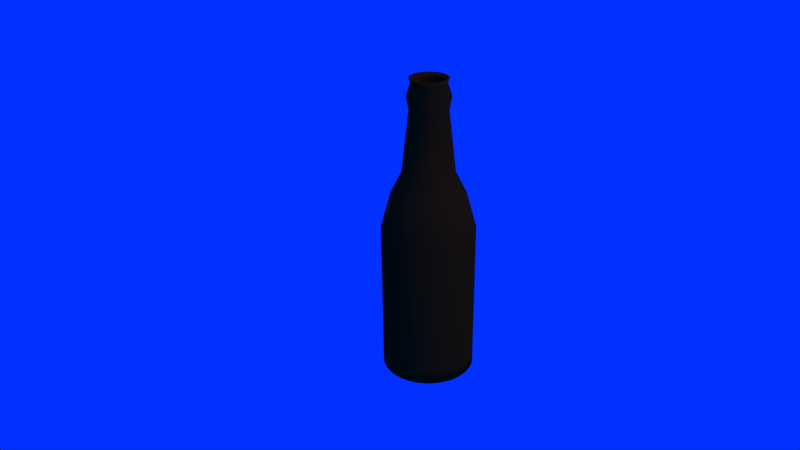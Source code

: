 # Source: beer_bottle.blend  (saved by Blender 2.76.0; exported with 4.5.12 LTS)
import bpy
from mathutils import Matrix  # noqa: F401  (used for matrix-valued properties, if any)

bpy.ops.wm.read_factory_settings(use_empty=True)
scene = bpy.context.scene
scene.name = 'Scene'

# ---- collections
col_collection_1 = bpy.data.collections.new('Collection 1'); scene.collection.children.link(col_collection_1)

# ---- materials (node trees are filled in below, after node groups)
mat_beer_bottle = bpy.data.materials.new('beer_bottle')
mat_beer_bottle.alpha_threshold = 0.0
mat_beer_bottle.use_transparent_shadow = False
mat_beer_bottle.diffuse_color = (0.196, 0.07679, 0.005567, 1.0)
mat_beer_bottle.roughness = 0.5
mat_beer_bottle.specular_intensity = 1.0

# ---- material node trees

# ---- world
world_world = bpy.data.worlds.new('World'); scene.world = world_world
world_world.color = (0.0, 0.03073, 1.0)
world_world.use_sun_shadow = False
world_world.sun_shadow_jitter_overblur = 0.0
world_world.cycles.sampling_method = 'MANUAL'
world_world.cycles.sample_map_resolution = 256

# ---- cameras
cam_camera = bpy.data.cameras.new('Camera')
cam_camera.clip_end = 100.0
cam_camera.lens = 35.0
cam_camera.sensor_width = 32.0
cam_camera.sensor_height = 18.0
cam_camera.ortho_scale = 7.314
cam_camera.dof.focus_distance = 0.0
cam_camera.dof.aperture_fstop = 128.0

# ---- lights
light_lamp = bpy.data.lights.new('Lamp', 'POINT')
light_lamp.transmission_factor = 0.0
light_lamp.cutoff_distance = 30.0
light_lamp.energy = 100.0
light_lamp.shadow_buffer_clip_start = 1.001
light_lamp.shadow_soft_size = 0.1
light_lamp.shadow_maximum_resolution = 0.006
light_lamp.use_absolute_resolution = True
light_lamp.cycles.use_multiple_importance_sampling = False

# ---- meshes
me_cylinder = bpy.data.meshes.new('Cylinder')
me_cylinder.from_pydata([(5.875e-09, 0.8903, -0.8903), (5.875e-09, 0.8903, -0.6481), (0.1737, 0.8732, -0.8903), (0.1737, 0.8732, -0.6481), (0.3407, 0.8225, -0.8903), (0.3407, 0.8225, -0.6481), (0.4946, 0.7403, -0.8903), (0.4946, 0.7403, -0.6481), (0.6295, 0.6295, -0.8903), (0.6295, 0.6295, -0.6481), (0.7403, 0.4946, -0.8903), (0.7403, 0.4946, -0.6481), (0.8225, 0.3407, -0.8903), (0.8225, 0.3407, -0.6481), (0.8732, 0.1737, -0.8903), (0.8732, 0.1737, -0.6481), (0.8903, 1.022e-07, -0.8903), (0.8903, 1.022e-07, -0.6481), (0.8732, -0.1737, -0.8903), (0.8732, -0.1737, -0.6481), (0.8225, -0.3407, -0.8903), (0.8225, -0.3407, -0.6481), (0.7403, -0.4946, -0.8903), (0.7403, -0.4946, -0.6481), (0.6295, -0.6295, -0.8903), (0.6295, -0.6295, -0.6481), (0.4946, -0.7403, -0.8903), (0.4946, -0.7403, -0.6481), (0.3407, -0.8225, -0.8903), (0.3407, -0.8225, -0.6481), (0.1737, -0.8732, -0.8903), (0.1737, -0.8732, -0.6481), (-2.842e-07, -0.8903, -0.8903), (-2.842e-07, -0.8903, -0.6481), (-0.1737, -0.8732, -0.8903), (-0.1737, -0.8732, -0.6481), (-0.3407, -0.8225, -0.8903), (-0.3407, -0.8225, -0.6481), (-0.4946, -0.7403, -0.8903), (-0.4946, -0.7403, -0.6481), (-0.6295, -0.6295, -0.8903), (-0.6295, -0.6295, -0.6481), (-0.7403, -0.4946, -0.8903), (-0.7403, -0.4946, -0.6481), (-0.8225, -0.3407, -0.8903), (-0.8225, -0.3407, -0.6481), (-0.8732, -0.1737, -0.8903), (-0.8732, -0.1737, -0.6481), (-0.8903, 8.946e-07, -0.8903), (-0.8903, 8.946e-07, -0.6481), (-0.8732, 0.1737, -0.8903), (-0.8732, 0.1737, -0.6481), (-0.8225, 0.3407, -0.8903), (-0.8225, 0.3407, -0.6481), (-0.7403, 0.4946, -0.8903), (-0.7403, 0.4946, -0.6481), (-0.6295, 0.6295, -0.8903), (-0.6295, 0.6295, -0.6481), (-0.4946, 0.7403, -0.8903), (-0.4946, 0.7403, -0.6481), (-0.3407, 0.8225, -0.8903), (-0.3407, 0.8225, -0.6481), (-0.1737, 0.8732, -0.8903), (-0.1737, 0.8732, -0.6481), (1.519e-08, 0.7586, -0.8381), (0.148, 0.7441, -0.8381), (0.2903, 0.7009, -0.8381), (0.4215, 0.6308, -0.8381), (0.5364, 0.5364, -0.8381), (0.6308, 0.4215, -0.8381), (0.7009, 0.2903, -0.8381), (0.7441, 0.148, -0.8381), (0.7586, 1.34e-07, -0.8381), (0.7441, -0.148, -0.8381), (0.7009, -0.2903, -0.8381), (0.6308, -0.4215, -0.8381), (0.5364, -0.5364, -0.8381), (0.4215, -0.6308, -0.8381), (0.2903, -0.7009, -0.8381), (0.148, -0.7441, -0.8381), (-2.32e-07, -0.7586, -0.8381), (-0.148, -0.7441, -0.8381), (-0.2903, -0.7009, -0.8381), (-0.4215, -0.6308, -0.8381), (-0.5364, -0.5364, -0.8381), (-0.6308, -0.4215, -0.8381), (-0.7009, -0.2903, -0.8381), (-0.7441, -0.148, -0.8381), (-0.7586, 8.093e-07, -0.8381), (-0.7441, 0.148, -0.8381), (-0.7009, 0.2903, -0.8381), (-0.6308, 0.4215, -0.8381), (-0.5364, 0.5364, -0.8381), (-0.4215, 0.6308, -0.8381), (-0.2903, 0.7009, -0.8381), (-0.148, 0.7441, -0.8381), (1.994e-08, 0.6997, -0.7858), (0.1365, 0.6863, -0.7858), (0.2678, 0.6464, -0.7858), (0.3887, 0.5818, -0.7858), (0.4948, 0.4948, -0.7858), (0.5818, 0.3887, -0.7858), (0.6464, 0.2678, -0.7858), (0.6863, 0.1365, -0.7858), (0.6997, 1.465e-07, -0.7858), (0.6863, -0.1365, -0.7858), (0.6464, -0.2678, -0.7858), (0.5818, -0.3887, -0.7858), (0.4948, -0.4948, -0.7858), (0.3887, -0.5818, -0.7858), (0.2678, -0.6464, -0.7858), (0.1365, -0.6863, -0.7858), (-2.08e-07, -0.6997, -0.7858), (-0.1365, -0.6863, -0.7858), (-0.2678, -0.6464, -0.7858), (-0.3887, -0.5818, -0.7858), (-0.4948, -0.4948, -0.7858), (-0.5818, -0.3887, -0.7858), (-0.6464, -0.2678, -0.7858), (-0.6863, -0.1365, -0.7858), (-0.6997, 7.693e-07, -0.7858), (-0.6863, 0.1365, -0.7858), (-0.6464, 0.2678, -0.7858), (-0.5818, 0.3887, -0.7858), (-0.4948, 0.4948, -0.7858), (-0.3887, 0.5818, -0.7858), (-0.2678, 0.6464, -0.7858), (-0.1365, 0.6863, -0.7858), (0.1513, 0.7604, -0.6481), (1.384e-08, 0.7753, -0.6481), (0.2967, 0.7163, -0.6481), (0.4307, 0.6447, -0.6481), (0.5482, 0.5482, -0.6481), (0.6447, 0.4307, -0.6481), (0.7163, 0.2967, -0.6481), (0.7604, 0.1513, -0.6481), (0.7753, 1.306e-07, -0.6481), (0.7604, -0.1513, -0.6481), (0.7163, -0.2967, -0.6481), (0.6447, -0.4307, -0.6481), (0.5482, -0.5482, -0.6481), (0.4307, -0.6447, -0.6481), (0.2967, -0.7163, -0.6481), (0.1513, -0.7604, -0.6481), (-2.388e-07, -0.7753, -0.6481), (-0.1513, -0.7604, -0.6481), (-0.2967, -0.7163, -0.6481), (-0.4307, -0.6446, -0.6481), (-0.5482, -0.5482, -0.6481), (-0.6447, -0.4307, -0.6481), (-0.7163, -0.2967, -0.6481), (-0.7604, -0.1513, -0.6481), (-0.7753, 8.207e-07, -0.6481), (-0.7604, 0.1513, -0.6481), (-0.7163, 0.2967, -0.6481), (-0.6446, 0.4307, -0.6481), (-0.5482, 0.5482, -0.6481), (-0.4307, 0.6447, -0.6481), (-0.2967, 0.7163, -0.6481), (-0.1513, 0.7604, -0.6481), (0.1737, 0.8732, 2.051), (5.875e-09, 0.8903, 2.051), (0.3407, 0.8225, 2.051), (0.4946, 0.7403, 2.051), (0.6295, 0.6295, 2.051), (0.7403, 0.4946, 2.051), (0.8225, 0.3407, 2.051), (0.8732, 0.1737, 2.051), (0.8903, 1.022e-07, 2.051), (0.8732, -0.1737, 2.051), (0.8225, -0.3407, 2.051), (0.7403, -0.4946, 2.051), (0.6295, -0.6295, 2.051), (0.4946, -0.7403, 2.051), (0.3407, -0.8225, 2.051), (0.1737, -0.8732, 2.051), (-2.842e-07, -0.8903, 2.051), (-0.1737, -0.8732, 2.051), (-0.3407, -0.8225, 2.051), (-0.4946, -0.7403, 2.051), (-0.6295, -0.6295, 2.051), (-0.7403, -0.4946, 2.051), (-0.8225, -0.3407, 2.051), (-0.8732, -0.1737, 2.051), (-0.8903, 8.946e-07, 2.051), (-0.8732, 0.1737, 2.051), (-0.8225, 0.3407, 2.051), (-0.7403, 0.4946, 2.051), (-0.6295, 0.6295, 2.051), (-0.4946, 0.7403, 2.051), (-0.3407, 0.8225, 2.051), (-0.1737, 0.8732, 2.051), (0.1513, 0.7604, 2.051), (1.384e-08, 0.7753, 2.051), (0.2967, 0.7163, 2.051), (0.4307, 0.6447, 2.051), (0.5482, 0.5482, 2.051), (0.6447, 0.4307, 2.051), (0.7163, 0.2967, 2.051), (0.7604, 0.1513, 2.051), (0.7753, 1.306e-07, 2.051), (0.7604, -0.1513, 2.051), (0.7163, -0.2967, 2.051), (0.6447, -0.4307, 2.051), (0.5482, -0.5482, 2.051), (0.4307, -0.6447, 2.051), (0.2967, -0.7163, 2.051), (0.1513, -0.7604, 2.051), (-2.388e-07, -0.7753, 2.051), (-0.1513, -0.7604, 2.051), (-0.2967, -0.7163, 2.051), (-0.4307, -0.6446, 2.051), (-0.5482, -0.5482, 2.051), (-0.6447, -0.4307, 2.051), (-0.7163, -0.2967, 2.051), (-0.7604, -0.1513, 2.051), (-0.7753, 8.207e-07, 2.051), (-0.7604, 0.1513, 2.051), (-0.7163, 0.2967, 2.051), (-0.6446, 0.4307, 2.051), (-0.5482, 0.5482, 2.051), (-0.4307, 0.6447, 2.051), (-0.2967, 0.7163, 2.051), (-0.1513, 0.7604, 2.051), (0.1394, 0.7011, 2.702), (1.62e-08, 0.7148, 2.702), (0.2735, 0.6604, 2.702), (0.3971, 0.5943, 2.702), (0.5054, 0.5054, 2.702), (0.5943, 0.3971, 2.702), (0.6604, 0.2735, 2.702), (0.7011, 0.1394, 2.702), (0.7148, 1.448e-07, 2.702), (0.7011, -0.1394, 2.702), (0.6604, -0.2735, 2.702), (0.5943, -0.3971, 2.702), (0.5054, -0.5054, 2.702), (0.3971, -0.5943, 2.702), (0.2735, -0.6604, 2.702), (0.1394, -0.7011, 2.702), (-2.167e-07, -0.7148, 2.702), (-0.1394, -0.7011, 2.702), (-0.2735, -0.6604, 2.702), (-0.3971, -0.5943, 2.702), (-0.5054, -0.5054, 2.702), (-0.5943, -0.3971, 2.702), (-0.6604, -0.2735, 2.702), (-0.7011, -0.1394, 2.702), (-0.7148, 7.81e-07, 2.702), (-0.7011, 0.1394, 2.702), (-0.6604, 0.2735, 2.702), (-0.5943, 0.3971, 2.702), (-0.5054, 0.5054, 2.702), (-0.3971, 0.5943, 2.702), (-0.2735, 0.6604, 2.702), (-0.1394, 0.7011, 2.702), (0.1214, 0.6105, 2.702), (2.259e-08, 0.6225, 2.702), (0.2382, 0.5751, 2.702), (0.3458, 0.5176, 2.702), (0.4402, 0.4402, 2.702), (0.5176, 0.3458, 2.702), (0.5751, 0.2382, 2.702), (0.6105, 0.1214, 2.702), (0.6225, 1.676e-07, 2.702), (0.6105, -0.1214, 2.702), (0.5751, -0.2382, 2.702), (0.5176, -0.3458, 2.702), (0.4402, -0.4402, 2.702), (0.3458, -0.5176, 2.702), (0.2382, -0.5751, 2.702), (0.1214, -0.6105, 2.702), (-1.802e-07, -0.6225, 2.702), (-0.1214, -0.6105, 2.702), (-0.2382, -0.5751, 2.702), (-0.3458, -0.5176, 2.702), (-0.4402, -0.4402, 2.702), (-0.5176, -0.3458, 2.702), (-0.5751, -0.2382, 2.702), (-0.6105, -0.1214, 2.702), (-0.6225, 7.217e-07, 2.702), (-0.6105, 0.1214, 2.702), (-0.5751, 0.2382, 2.702), (-0.5176, 0.3458, 2.702), (-0.4402, 0.4402, 2.702), (-0.3458, 0.5176, 2.702), (-0.2382, 0.5751, 2.702), (-0.1214, 0.6105, 2.702), (0.09677, 0.4865, 3.142), (4.388e-08, 0.4961, 3.142), (0.1898, 0.4583, 3.142), (0.2756, 0.4125, 3.142), (0.3508, 0.3508, 3.142), (0.4125, 0.2756, 3.142), (0.4583, 0.1898, 3.142), (0.4865, 0.09677, 3.142), (0.4961, 1.92e-07, 3.142), (0.4865, -0.09677, 3.142), (0.4583, -0.1898, 3.142), (0.4125, -0.2756, 3.142), (0.3508, -0.3508, 3.142), (0.2756, -0.4125, 3.142), (0.1898, -0.4583, 3.142), (0.09677, -0.4865, 3.142), (-1.178e-07, -0.4961, 3.142), (-0.09677, -0.4865, 3.142), (-0.1898, -0.4583, 3.142), (-0.2756, -0.4125, 3.142), (-0.3508, -0.3508, 3.142), (-0.4125, -0.2756, 3.142), (-0.4583, -0.1898, 3.142), (-0.4865, -0.09677, 3.142), (-0.4961, 6.335e-07, 3.142), (-0.4865, 0.09678, 3.142), (-0.4583, 0.1898, 3.142), (-0.4125, 0.2756, 3.142), (-0.3508, 0.3508, 3.142), (-0.2756, 0.4125, 3.142), (-0.1898, 0.4583, 3.142), (-0.09677, 0.4865, 3.142), (0.08428, 0.4237, 3.142), (4.831e-08, 0.432, 3.142), (0.1653, 0.3991, 3.142), (0.24, 0.3592, 3.142), (0.3055, 0.3055, 3.142), (0.3592, 0.24, 3.142), (0.3991, 0.1653, 3.142), (0.4237, 0.08428, 3.142), (0.432, 2.078e-07, 3.142), (0.4237, -0.08428, 3.142), (0.3991, -0.1653, 3.142), (0.3592, -0.24, 3.142), (0.3055, -0.3055, 3.142), (0.24, -0.3592, 3.142), (0.1653, -0.3991, 3.142), (0.08428, -0.4237, 3.142), (-9.245e-08, -0.432, 3.142), (-0.08428, -0.4237, 3.142), (-0.1653, -0.3991, 3.142), (-0.24, -0.3592, 3.142), (-0.3055, -0.3055, 3.142), (-0.3592, -0.24, 3.142), (-0.3991, -0.1653, 3.142), (-0.4237, -0.08428, 3.142), (-0.432, 5.923e-07, 3.142), (-0.4237, 0.08428, 3.142), (-0.3991, 0.1653, 3.142), (-0.3592, 0.24, 3.142), (-0.3055, 0.3055, 3.142), (-0.24, 0.3592, 3.142), (-0.1653, 0.3991, 3.142), (-0.08428, 0.4237, 3.142), (0.07035, 0.3537, 4.327), (5.526e-08, 0.3606, 4.327), (0.138, 0.3332, 4.327), (0.2003, 0.2998, 4.327), (0.255, 0.255, 4.327), (0.2998, 0.2003, 4.327), (0.3332, 0.138, 4.327), (0.3537, 0.07035, 4.327), (0.3606, 2.268e-07, 4.327), (0.3537, -0.07035, 4.327), (0.3332, -0.138, 4.327), (0.2998, -0.2003, 4.327), (0.255, -0.255, 4.327), (0.2003, -0.2998, 4.327), (0.138, -0.3332, 4.327), (0.07035, -0.3537, 4.327), (-6.225e-08, -0.3606, 4.327), (-0.07035, -0.3537, 4.327), (-0.138, -0.3332, 4.327), (-0.2003, -0.2998, 4.327), (-0.255, -0.255, 4.327), (-0.2998, -0.2003, 4.327), (-0.3332, -0.138, 4.327), (-0.3537, -0.07035, 4.327), (-0.3606, 5.478e-07, 4.327), (-0.3537, 0.07035, 4.327), (-0.3332, 0.138, 4.327), (-0.2998, 0.2003, 4.327), (-0.255, 0.255, 4.327), (-0.2003, 0.2998, 4.327), (-0.138, 0.3332, 4.327), (-0.07035, 0.3537, 4.327), (0.06127, 0.308, 4.327), (5.848e-08, 0.314, 4.327), (0.1202, 0.2901, 4.327), (0.1745, 0.2611, 4.327), (0.2221, 0.2221, 4.327), (0.2611, 0.1745, 4.327), (0.2901, 0.1202, 4.327), (0.308, 0.06127, 4.327), (0.314, 2.383e-07, 4.327), (0.308, -0.06127, 4.327), (0.2901, -0.1202, 4.327), (0.2611, -0.1745, 4.327), (0.2221, -0.2221, 4.327), (0.1745, -0.2611, 4.327), (0.1202, -0.2901, 4.327), (0.06127, -0.308, 4.327), (-4.384e-08, -0.314, 4.327), (-0.06127, -0.308, 4.327), (-0.1202, -0.2901, 4.327), (-0.1745, -0.2611, 4.327), (-0.2221, -0.2221, 4.327), (-0.2611, -0.1745, 4.327), (-0.2901, -0.1202, 4.327), (-0.308, -0.06127, 4.327), (-0.314, 5.178e-07, 4.327), (-0.308, 0.06127, 4.327), (-0.2901, 0.1202, 4.327), (-0.2611, 0.1745, 4.327), (-0.2221, 0.2221, 4.327), (-0.1745, 0.2611, 4.327), (-0.1202, 0.2901, 4.327), (-0.06127, 0.308, 4.327), (0.07926, 0.3985, 4.579), (5.104e-08, 0.4063, 4.579), (0.1555, 0.3753, 4.579), (0.2257, 0.3378, 4.579), (0.2873, 0.2873, 4.579), (0.3378, 0.2257, 4.579), (0.3753, 0.1555, 4.579), (0.3985, 0.07926, 4.579), (0.4063, 2.159e-07, 4.579), (0.3985, -0.07926, 4.579), (0.3753, -0.1555, 4.579), (0.3378, -0.2257, 4.579), (0.2873, -0.2873, 4.579), (0.2257, -0.3378, 4.579), (0.1555, -0.3753, 4.579), (0.07926, -0.3985, 4.579), (-8.134e-08, -0.4063, 4.579), (-0.07926, -0.3985, 4.579), (-0.1555, -0.3753, 4.579), (-0.2257, -0.3378, 4.579), (-0.2873, -0.2873, 4.579), (-0.3378, -0.2257, 4.579), (-0.3753, -0.1555, 4.579), (-0.3985, -0.07926, 4.579), (-0.4063, 5.775e-07, 4.579), (-0.3985, 0.07926, 4.579), (-0.3753, 0.1555, 4.579), (-0.3378, 0.2257, 4.579), (-0.2873, 0.2873, 4.579), (-0.2257, 0.3378, 4.579), (-0.1555, 0.3753, 4.579), (-0.07926, 0.3985, 4.579), (0.06902, 0.347, 4.579), (5.467e-08, 0.3538, 4.579), (0.1354, 0.3269, 4.579), (0.1966, 0.2942, 4.579), (0.2502, 0.2502, 4.579), (0.2942, 0.1966, 4.579), (0.3269, 0.1354, 4.579), (0.347, 0.06902, 4.579), (0.3538, 2.289e-07, 4.579), (0.347, -0.06902, 4.579), (0.3269, -0.1354, 4.579), (0.2942, -0.1966, 4.579), (0.2502, -0.2502, 4.579), (0.1966, -0.2942, 4.579), (0.1354, -0.3269, 4.579), (0.06902, -0.347, 4.579), (-6.061e-08, -0.3538, 4.579), (-0.06902, -0.347, 4.579), (-0.1354, -0.3269, 4.579), (-0.1966, -0.2942, 4.579), (-0.2502, -0.2502, 4.579), (-0.2942, -0.1966, 4.579), (-0.3269, -0.1354, 4.579), (-0.347, -0.06902, 4.579), (-0.3538, 5.438e-07, 4.579), (-0.347, 0.06902, 4.579), (-0.3269, 0.1354, 4.579), (-0.2942, 0.1966, 4.579), (-0.2502, 0.2502, 4.579), (-0.1966, 0.2942, 4.579), (-0.1354, 0.3269, 4.579), (-0.06902, 0.347, 4.579), (0.06371, 0.3203, 4.832), (6.231e-08, 0.3266, 4.832), (0.125, 0.3017, 4.832), (0.1814, 0.2715, 4.832), (0.2309, 0.2309, 4.832), (0.2715, 0.1814, 4.832), (0.3017, 0.125, 4.832), (0.3203, 0.06371, 4.832), (0.3266, 2.339e-07, 4.832), (0.3203, -0.06371, 4.832), (0.3017, -0.125, 4.832), (0.2715, -0.1814, 4.832), (0.2309, -0.2309, 4.832), (0.1814, -0.2715, 4.832), (0.125, -0.3017, 4.832), (0.06371, -0.3203, 4.832), (-4.409e-08, -0.3266, 4.832), (-0.06371, -0.3203, 4.832), (-0.125, -0.3017, 4.832), (-0.1814, -0.2715, 4.832), (-0.2309, -0.2309, 4.832), (-0.2715, -0.1814, 4.832), (-0.3017, -0.125, 4.832), (-0.3203, -0.06371, 4.832), (-0.3266, 5.245e-07, 4.832), (-0.3203, 0.06371, 4.832), (-0.3017, 0.125, 4.832), (-0.2715, 0.1814, 4.832), (-0.2309, 0.2309, 4.832), (-0.1814, 0.2715, 4.832), (-0.125, 0.3017, 4.832), (-0.06371, 0.3203, 4.832), (0.05548, 0.2789, 4.832), (6.523e-08, 0.2844, 4.832), (0.1088, 0.2627, 4.832), (0.158, 0.2365, 4.832), (0.2011, 0.2011, 4.832), (0.2365, 0.158, 4.832), (0.2627, 0.1088, 4.832), (0.2789, 0.05548, 4.832), (0.2844, 2.443e-07, 4.832), (0.2789, -0.05548, 4.832), (0.2627, -0.1088, 4.832), (0.2365, -0.158, 4.832), (0.2011, -0.2011, 4.832), (0.158, -0.2365, 4.832), (0.1088, -0.2627, 4.832), (0.05548, -0.2789, 4.832), (-2.743e-08, -0.2844, 4.832), (-0.05548, -0.2789, 4.832), (-0.1088, -0.2627, 4.832), (-0.158, -0.2365, 4.832), (-0.2011, -0.2011, 4.832), (-0.2365, -0.158, 4.832), (-0.2627, -0.1088, 4.832), (-0.2789, -0.05548, 4.832), (-0.2844, 4.974e-07, 4.832), (-0.2789, 0.05548, 4.832), (-0.2627, 0.1088, 4.832), (-0.2365, 0.158, 4.832), (-0.2011, 0.2011, 4.832), (-0.158, 0.2365, 4.832), (-0.1088, 0.2627, 4.832), (-0.05548, 0.2789, 4.832), (0.07076, 0.3557, 4.911), (5.894e-08, 0.3627, 4.911), (0.1388, 0.3351, 4.911), (0.2015, 0.3016, 4.911), (0.2565, 0.2565, 4.911), (0.3016, 0.2015, 4.911), (0.3351, 0.1388, 4.911), (0.3557, 0.07076, 4.911), (0.3627, 2.25e-07, 4.911), (0.3557, -0.07076, 4.911), (0.3351, -0.1388, 4.911), (0.3016, -0.2015, 4.911), (0.2565, -0.2565, 4.911), (0.2015, -0.3016, 4.911), (0.1388, -0.3351, 4.911), (0.07076, -0.3557, 4.911), (-5.924e-08, -0.3627, 4.911), (-0.07076, -0.3557, 4.911), (-0.1388, -0.3351, 4.911), (-0.2015, -0.3016, 4.911), (-0.2565, -0.2565, 4.911), (-0.3016, -0.2015, 4.911), (-0.3351, -0.1388, 4.911), (-0.3557, -0.07076, 4.911), (-0.3627, 5.478e-07, 4.911), (-0.3557, 0.07076, 4.911), (-0.3351, 0.1388, 4.911), (-0.3016, 0.2015, 4.911), (-0.2565, 0.2565, 4.911), (-0.2015, 0.3016, 4.911), (-0.1388, 0.3351, 4.911), (-0.07076, 0.3557, 4.911), (0.06162, 0.3098, 4.911), (6.218e-08, 0.3158, 4.911), (0.1209, 0.2918, 4.911), (0.1755, 0.2626, 4.911), (0.2233, 0.2233, 4.911), (0.2626, 0.1755, 4.911), (0.2918, 0.1209, 4.911), (0.3098, 0.06162, 4.911), (0.3158, 2.366e-07, 4.911), (0.3098, -0.06162, 4.911), (0.2918, -0.1209, 4.911), (0.2626, -0.1755, 4.911), (0.2233, -0.2233, 4.911), (0.1755, -0.2626, 4.911), (0.1209, -0.2918, 4.911), (0.06162, -0.3098, 4.911), (-4.074e-08, -0.3158, 4.911), (-0.06162, -0.3098, 4.911), (-0.1209, -0.2918, 4.911), (-0.1755, -0.2626, 4.911), (-0.2233, -0.2233, 4.911), (-0.2626, -0.1755, 4.911), (-0.2918, -0.1209, 4.911), (-0.3098, -0.06162, 4.911), (-0.3158, 5.177e-07, 4.911), (-0.3098, 0.06162, 4.911), (-0.2918, 0.1209, 4.911), (-0.2626, 0.1755, 4.911), (-0.2233, 0.2233, 4.911), (-0.1755, 0.2626, 4.911), (-0.1209, 0.2918, 4.911), (-0.06162, 0.3098, 4.911)], [], [(0, 1, 3, 2), (2, 3, 5, 4), (4, 5, 7, 6), (6, 7, 9, 8), (8, 9, 11, 10), (10, 11, 13, 12), (12, 13, 15, 14), (14, 15, 17, 16), (16, 17, 19, 18), (18, 19, 21, 20), (20, 21, 23, 22), (22, 23, 25, 24), (24, 25, 27, 26), (26, 27, 29, 28), (28, 29, 31, 30), (30, 31, 33, 32), (32, 33, 35, 34), (34, 35, 37, 36), (36, 37, 39, 38), (38, 39, 41, 40), (40, 41, 43, 42), (42, 43, 45, 44), (44, 45, 47, 46), (46, 47, 49, 48), (48, 49, 51, 50), (50, 51, 53, 52), (52, 53, 55, 54), (54, 55, 57, 56), (56, 57, 59, 58), (58, 59, 61, 60), (135, 136, 200, 199), (62, 63, 1, 0), (60, 61, 63, 62), (18, 20, 74, 73), (76, 77, 109, 108), (36, 38, 83, 82), (54, 56, 92, 91), (10, 12, 70, 69), (28, 30, 79, 78), (46, 48, 88, 87), (2, 4, 66, 65), (20, 22, 75, 74), (38, 40, 84, 83), (56, 58, 93, 92), (12, 14, 71, 70), (30, 32, 80, 79), (48, 50, 89, 88), (4, 6, 67, 66), (22, 24, 76, 75), (40, 42, 85, 84), (58, 60, 94, 93), (14, 16, 72, 71), (32, 34, 81, 80), (50, 52, 90, 89), (6, 8, 68, 67), (24, 26, 77, 76), (42, 44, 86, 85), (60, 62, 95, 94), (16, 18, 73, 72), (34, 36, 82, 81), (52, 54, 91, 90), (8, 10, 69, 68), (26, 28, 78, 77), (44, 46, 87, 86), (0, 2, 65, 64), (62, 0, 64, 95), (96, 97, 98, 99, 100, 101, 102, 103, 104, 105, 106, 107, 108, 109, 110, 111, 112, 113, 114, 115, 116, 117, 118, 119, 120, 121, 122, 123, 124, 125, 126, 127), (90, 91, 123, 122), (77, 78, 110, 109), (64, 65, 97, 96), (91, 92, 124, 123), (78, 79, 111, 110), (65, 66, 98, 97), (92, 93, 125, 124), (79, 80, 112, 111), (66, 67, 99, 98), (93, 94, 126, 125), (80, 81, 113, 112), (67, 68, 100, 99), (94, 95, 127, 126), (81, 82, 114, 113), (68, 69, 101, 100), (95, 64, 96, 127), (82, 83, 115, 114), (69, 70, 102, 101), (83, 84, 116, 115), (70, 71, 103, 102), (84, 85, 117, 116), (71, 72, 104, 103), (85, 86, 118, 117), (72, 73, 105, 104), (86, 87, 119, 118), (73, 74, 106, 105), (87, 88, 120, 119), (74, 75, 107, 106), (88, 89, 121, 120), (75, 76, 108, 107), (89, 90, 122, 121), (128, 129, 159, 158, 157, 156, 155, 154, 153, 152, 151, 150, 149, 148, 147, 146, 145, 144, 143, 142, 141, 140, 139, 138, 137, 136, 135, 134, 133, 132, 131, 130), (33, 31, 175, 176), (134, 135, 199, 198), (15, 13, 166, 167), (133, 134, 198, 197), (159, 129, 193, 223), (49, 47, 183, 184), (132, 133, 197, 196), (158, 159, 223, 222), (31, 29, 174, 175), (131, 132, 196, 195), (157, 158, 222, 221), (13, 11, 165, 166), (1, 63, 191, 161), (130, 131, 195, 194), (156, 157, 221, 220), (47, 45, 182, 183), (128, 130, 194, 192), (155, 156, 220, 219), (29, 27, 173, 174), (129, 128, 192, 193), (154, 155, 219, 218), (11, 9, 164, 165), (63, 61, 190, 191), (153, 154, 218, 217), (45, 43, 181, 182), (152, 153, 217, 216), (27, 25, 172, 173), (151, 152, 216, 215), (9, 7, 163, 164), (61, 59, 189, 190), (150, 151, 215, 214), (186, 185, 249, 250), (211, 212, 276, 275), (185, 184, 248, 249), (210, 211, 275, 274), (184, 183, 247, 248), (209, 210, 274, 273), (183, 182, 246, 247), (208, 209, 273, 272), (182, 181, 245, 246), (207, 208, 272, 271), (181, 180, 244, 245), (206, 207, 271, 270), (180, 179, 243, 244), (205, 206, 270, 269), (179, 178, 242, 243), (204, 205, 269, 268), (178, 177, 241, 242), (203, 204, 268, 267), (177, 176, 240, 241), (202, 203, 267, 266), (176, 175, 239, 240), (201, 202, 266, 265), (175, 174, 238, 239), (200, 201, 265, 264), (174, 173, 237, 238), (199, 200, 264, 263), (173, 172, 236, 237), (198, 199, 263, 262), (172, 171, 235, 236), (197, 198, 262, 261), (223, 193, 257, 287), (171, 170, 234, 235), (51, 49, 184, 185), (136, 137, 201, 200), (17, 15, 167, 168), (137, 138, 202, 201), (35, 33, 176, 177), (138, 139, 203, 202), (53, 51, 185, 186), (139, 140, 204, 203), (19, 17, 168, 169), (140, 141, 205, 204), (37, 35, 177, 178), (3, 1, 161, 160), (141, 142, 206, 205), (55, 53, 186, 187), (142, 143, 207, 206), (21, 19, 169, 170), (143, 144, 208, 207), (39, 37, 178, 179), (144, 145, 209, 208), (57, 55, 187, 188), (5, 3, 160, 162), (145, 146, 210, 209), (23, 21, 170, 171), (146, 147, 211, 210), (41, 39, 179, 180), (147, 148, 212, 211), (59, 57, 188, 189), (7, 5, 162, 163), (148, 149, 213, 212), (25, 23, 171, 172), (149, 150, 214, 213), (43, 41, 180, 181), (278, 279, 343, 342), (226, 224, 288, 290), (252, 251, 315, 316), (277, 278, 342, 341), (224, 225, 289, 288), (251, 250, 314, 315), (276, 277, 341, 340), (250, 249, 313, 314), (275, 276, 340, 339), (249, 248, 312, 313), (274, 275, 339, 338), (248, 247, 311, 312), (273, 274, 338, 337), (247, 246, 310, 311), (272, 273, 337, 336), (246, 245, 309, 310), (271, 272, 336, 335), (245, 244, 308, 309), (270, 271, 335, 334), (244, 243, 307, 308), (269, 270, 334, 333), (243, 242, 306, 307), (268, 269, 333, 332), (242, 241, 305, 306), (267, 268, 332, 331), (241, 240, 304, 305), (266, 267, 331, 330), (240, 239, 303, 304), (265, 266, 330, 329), (239, 238, 302, 303), (264, 265, 329, 328), (238, 237, 301, 302), (212, 213, 277, 276), (187, 186, 250, 251), (160, 161, 225, 224), (213, 214, 278, 277), (188, 187, 251, 252), (162, 160, 224, 226), (214, 215, 279, 278), (189, 188, 252, 253), (163, 162, 226, 227), (215, 216, 280, 279), (190, 189, 253, 254), (164, 163, 227, 228), (216, 217, 281, 280), (191, 190, 254, 255), (165, 164, 228, 229), (217, 218, 282, 281), (161, 191, 255, 225), (166, 165, 229, 230), (218, 219, 283, 282), (193, 192, 256, 257), (167, 166, 230, 231), (219, 220, 284, 283), (192, 194, 258, 256), (168, 167, 231, 232), (220, 221, 285, 284), (194, 195, 259, 258), (169, 168, 232, 233), (221, 222, 286, 285), (195, 196, 260, 259), (170, 169, 233, 234), (222, 223, 287, 286), (196, 197, 261, 260), (344, 345, 409, 408), (292, 291, 355, 356), (318, 317, 381, 382), (343, 344, 408, 407), (291, 290, 354, 355), (317, 316, 380, 381), (342, 343, 407, 406), (290, 288, 352, 354), (316, 315, 379, 380), (341, 342, 406, 405), (288, 289, 353, 352), (315, 314, 378, 379), (340, 341, 405, 404), (314, 313, 377, 378), (339, 340, 404, 403), (313, 312, 376, 377), (338, 339, 403, 402), (312, 311, 375, 376), (337, 338, 402, 401), (311, 310, 374, 375), (336, 337, 401, 400), (310, 309, 373, 374), (335, 336, 400, 399), (309, 308, 372, 373), (334, 335, 399, 398), (308, 307, 371, 372), (333, 334, 398, 397), (307, 306, 370, 371), (332, 333, 397, 396), (306, 305, 369, 370), (331, 332, 396, 395), (305, 304, 368, 369), (253, 252, 316, 317), (227, 226, 290, 291), (279, 280, 344, 343), (254, 253, 317, 318), (228, 227, 291, 292), (280, 281, 345, 344), (255, 254, 318, 319), (229, 228, 292, 293), (281, 282, 346, 345), (225, 255, 319, 289), (230, 229, 293, 294), (282, 283, 347, 346), (257, 256, 320, 321), (231, 230, 294, 295), (283, 284, 348, 347), (256, 258, 322, 320), (232, 231, 295, 296), (284, 285, 349, 348), (258, 259, 323, 322), (233, 232, 296, 297), (285, 286, 350, 349), (259, 260, 324, 323), (234, 233, 297, 298), (286, 287, 351, 350), (260, 261, 325, 324), (235, 234, 298, 299), (287, 257, 321, 351), (261, 262, 326, 325), (236, 235, 299, 300), (262, 263, 327, 326), (237, 236, 300, 301), (263, 264, 328, 327), (410, 411, 475, 474), (358, 357, 421, 422), (353, 383, 447, 417), (409, 410, 474, 473), (357, 356, 420, 421), (383, 382, 446, 447), (408, 409, 473, 472), (356, 355, 419, 420), (382, 381, 445, 446), (407, 408, 472, 471), (355, 354, 418, 419), (381, 380, 444, 445), (406, 407, 471, 470), (354, 352, 416, 418), (380, 379, 443, 444), (405, 406, 470, 469), (352, 353, 417, 416), (379, 378, 442, 443), (404, 405, 469, 468), (378, 377, 441, 442), (403, 404, 468, 467), (377, 376, 440, 441), (402, 403, 467, 466), (376, 375, 439, 440), (401, 402, 466, 465), (375, 374, 438, 439), (400, 401, 465, 464), (374, 373, 437, 438), (399, 400, 464, 463), (373, 372, 436, 437), (398, 399, 463, 462), (372, 371, 435, 436), (319, 318, 382, 383), (293, 292, 356, 357), (345, 346, 410, 409), (289, 319, 383, 353), (294, 293, 357, 358), (346, 347, 411, 410), (321, 320, 384, 385), (295, 294, 358, 359), (347, 348, 412, 411), (320, 322, 386, 384), (296, 295, 359, 360), (348, 349, 413, 412), (322, 323, 387, 386), (297, 296, 360, 361), (349, 350, 414, 413), (323, 324, 388, 387), (298, 297, 361, 362), (350, 351, 415, 414), (324, 325, 389, 388), (299, 298, 362, 363), (351, 321, 385, 415), (325, 326, 390, 389), (300, 299, 363, 364), (326, 327, 391, 390), (301, 300, 364, 365), (327, 328, 392, 391), (302, 301, 365, 366), (328, 329, 393, 392), (303, 302, 366, 367), (329, 330, 394, 393), (304, 303, 367, 368), (330, 331, 395, 394), (476, 477, 541, 540), (424, 423, 487, 488), (448, 450, 514, 512), (475, 476, 540, 539), (423, 422, 486, 487), (449, 448, 512, 513), (474, 475, 539, 538), (422, 421, 485, 486), (417, 447, 511, 481), (473, 474, 538, 537), (421, 420, 484, 485), (447, 446, 510, 511), (472, 473, 537, 536), (420, 419, 483, 484), (446, 445, 509, 510), (471, 472, 536, 535), (419, 418, 482, 483), (445, 444, 508, 509), (470, 471, 535, 534), (418, 416, 480, 482), (444, 443, 507, 508), (469, 470, 534, 533), (416, 417, 481, 480), (443, 442, 506, 507), (468, 469, 533, 532), (442, 441, 505, 506), (467, 468, 532, 531), (441, 440, 504, 505), (466, 467, 531, 530), (440, 439, 503, 504), (465, 466, 530, 529), (439, 438, 502, 503), (385, 384, 448, 449), (359, 358, 422, 423), (411, 412, 476, 475), (384, 386, 450, 448), (360, 359, 423, 424), (412, 413, 477, 476), (386, 387, 451, 450), (361, 360, 424, 425), (413, 414, 478, 477), (387, 388, 452, 451), (362, 361, 425, 426), (414, 415, 479, 478), (388, 389, 453, 452), (363, 362, 426, 427), (415, 385, 449, 479), (389, 390, 454, 453), (364, 363, 427, 428), (390, 391, 455, 454), (365, 364, 428, 429), (391, 392, 456, 455), (366, 365, 429, 430), (392, 393, 457, 456), (367, 366, 430, 431), (393, 394, 458, 457), (368, 367, 431, 432), (394, 395, 459, 458), (369, 368, 432, 433), (395, 396, 460, 459), (370, 369, 433, 434), (396, 397, 461, 460), (371, 370, 434, 435), (397, 398, 462, 461), (542, 543, 607, 606), (490, 489, 553, 554), (515, 516, 580, 579), (541, 542, 606, 605), (489, 488, 552, 553), (514, 515, 579, 578), (540, 541, 605, 604), (488, 487, 551, 552), (512, 514, 578, 576), (539, 540, 604, 603), (487, 486, 550, 551), (513, 512, 576, 577), (538, 539, 603, 602), (486, 485, 549, 550), (481, 511, 575, 545), (537, 538, 602, 601), (485, 484, 548, 549), (511, 510, 574, 575), (536, 537, 601, 600), (484, 483, 547, 548), (510, 509, 573, 574), (535, 536, 600, 599), (483, 482, 546, 547), (509, 508, 572, 573), (534, 535, 599, 598), (482, 480, 544, 546), (508, 507, 571, 572), (533, 534, 598, 597), (480, 481, 545, 544), (507, 506, 570, 571), (532, 533, 597, 596), (506, 505, 569, 570), (450, 451, 515, 514), (425, 424, 488, 489), (477, 478, 542, 541), (451, 452, 516, 515), (426, 425, 489, 490), (478, 479, 543, 542), (452, 453, 517, 516), (427, 426, 490, 491), (479, 449, 513, 543), (453, 454, 518, 517), (428, 427, 491, 492), (454, 455, 519, 518), (429, 428, 492, 493), (455, 456, 520, 519), (430, 429, 493, 494), (456, 457, 521, 520), (431, 430, 494, 495), (457, 458, 522, 521), (432, 431, 495, 496), (458, 459, 523, 522), (433, 432, 496, 497), (459, 460, 524, 523), (434, 433, 497, 498), (460, 461, 525, 524), (435, 434, 498, 499), (461, 462, 526, 525), (436, 435, 499, 500), (462, 463, 527, 526), (437, 436, 500, 501), (463, 464, 528, 527), (438, 437, 501, 502), (464, 465, 529, 528), (558, 557, 589, 590), (567, 566, 598, 599), (544, 545, 577, 576), (545, 575, 607, 577), (554, 553, 585, 586), (563, 562, 594, 595), (572, 571, 603, 604), (550, 549, 581, 582), (559, 558, 590, 591), (568, 567, 599, 600), (546, 544, 576, 578), (555, 554, 586, 587), (564, 563, 595, 596), (573, 572, 604, 605), (551, 550, 582, 583), (560, 559, 591, 592), (569, 568, 600, 601), (547, 546, 578, 579), (556, 555, 587, 588), (565, 564, 596, 597), (574, 573, 605, 606), (552, 551, 583, 584), (561, 560, 592, 593), (570, 569, 601, 602), (548, 547, 579, 580), (557, 556, 588, 589), (566, 565, 597, 598), (575, 574, 606, 607), (553, 552, 584, 585), (562, 561, 593, 594), (571, 570, 602, 603), (549, 548, 580, 581), (516, 517, 581, 580), (491, 490, 554, 555), (543, 513, 577, 607), (517, 518, 582, 581), (492, 491, 555, 556), (518, 519, 583, 582), (493, 492, 556, 557), (519, 520, 584, 583), (494, 493, 557, 558), (520, 521, 585, 584), (495, 494, 558, 559), (521, 522, 586, 585), (496, 495, 559, 560), (522, 523, 587, 586), (497, 496, 560, 561), (523, 524, 588, 587), (498, 497, 561, 562), (524, 525, 589, 588), (499, 498, 562, 563), (525, 526, 590, 589), (500, 499, 563, 564), (526, 527, 591, 590), (501, 500, 564, 565), (527, 528, 592, 591), (502, 501, 565, 566), (528, 529, 593, 592), (503, 502, 566, 567), (529, 530, 594, 593), (504, 503, 567, 568), (530, 531, 595, 594), (505, 504, 568, 569), (531, 532, 596, 595)])
me_cylinder.polygons.foreach_set('use_smooth', [True] * 578)
_uv = me_cylinder.uv_layers.new(name='UVMap')
_uv.uv.foreach_set('vector', [0.2033, 0.07142, 0.1977, 0.07625, 0.194, 0.07163, 0.2008, 0.06708, 0.2008, 0.06708, 0.194, 0.07163, 0.1903, 0.06614, 0.1986, 0.06188, 0.1986, 0.06188, 0.1903, 0.06614, 0.1865, 0.05964, 0.1969, 0.05565, 0.1969, 0.05565, 0.1865, 0.05964, 0.1825, 0.05194, 0.1955, 0.04813, 0.1955, 0.04813, 0.1825, 0.05194, 0.1779, 0.04272, 0.1947, 0.03876, 0.1947, 0.03876, 0.1779, 0.04272, 0.172, 0.03157, 0.1942, 0.02636, 0.1942, 0.02636, 0.172, 0.03157, 0.1637, 0.01807, 0.1936, 0.00808, 0.2565, 7.442e-05, 0.289, 0.002131, 0.284, 0.01787, 0.2606, 0.01833, 0.2606, 0.01833, 0.284, 0.01787, 0.2808, 0.03056, 0.2632, 0.0307, 0.2632, 0.0307, 0.2808, 0.03056, 0.2783, 0.04095, 0.2645, 0.04017, 0.2645, 0.04017, 0.2783, 0.04095, 0.276, 0.04964, 0.2648, 0.04793, 0.2648, 0.04793, 0.276, 0.04964, 0.2736, 0.05704, 0.2643, 0.05453, 0.2643, 0.05453, 0.2736, 0.05704, 0.271, 0.06341, 0.2631, 0.06022, 0.2631, 0.06022, 0.271, 0.06341, 0.2681, 0.06891, 0.2614, 0.06514, 0.2614, 0.06514, 0.2681, 0.06891, 0.2649, 0.07364, 0.2593, 0.06936, 0.2593, 0.06936, 0.2649, 0.07364, 0.2614, 0.07763, 0.2567, 0.07292, 0.2567, 0.07292, 0.2614, 0.07763, 0.2576, 0.08092, 0.2538, 0.07583, 0.2538, 0.07583, 0.2576, 0.08092, 0.2536, 0.08352, 0.2506, 0.07811, 0.2506, 0.07811, 0.2536, 0.08352, 0.2493, 0.08545, 0.2471, 0.07975, 0.2471, 0.07975, 0.2493, 0.08545, 0.2449, 0.08671, 0.2434, 0.08074, 0.2434, 0.08074, 0.2449, 0.08671, 0.2403, 0.08734, 0.2396, 0.08101, 0.2396, 0.08101, 0.2403, 0.08734, 0.2356, 0.08741, 0.2356, 0.08026, 0.2356, 0.08026, 0.2356, 0.08741, 0.2308, 0.08723, 0.2314, 0.0774, 0.2325, 0.079, 0.2348, 0.08675, 0.2307, 0.08779, 0.2295, 0.08145, 0.2295, 0.08145, 0.2307, 0.08779, 0.2265, 0.08851, 0.2261, 0.08259, 0.2261, 0.08259, 0.2265, 0.08851, 0.2223, 0.08871, 0.2226, 0.08294, 0.2226, 0.08294, 0.2223, 0.08871, 0.218, 0.08831, 0.2191, 0.08264, 0.2191, 0.08264, 0.218, 0.08831, 0.2138, 0.08728, 0.2156, 0.08171, 0.2156, 0.08171, 0.2138, 0.08728, 0.2096, 0.08557, 0.2123, 0.08012, 0.2123, 0.08012, 0.2096, 0.08557, 0.2056, 0.08317, 0.2091, 0.07788, 0.1785, 0.9942, 0.1796, 0.9936, 0.2152, 0.9967, 0.2154, 0.9999, 0.2061, 0.07498, 0.2016, 0.08008, 0.1977, 0.07625, 0.2033, 0.07142, 0.2091, 0.07788, 0.2056, 0.08317, 0.2016, 0.08008, 0.2061, 0.07498, 0.2632, 0.0307, 0.2645, 0.04017, 0.2568, 0.04115, 0.2533, 0.03329, 0.259, 0.05378, 0.2587, 0.05893, 0.2561, 0.05835, 0.256, 0.05355, 0.2506, 0.07811, 0.2471, 0.07975, 0.2459, 0.07677, 0.2489, 0.07529, 0.2191, 0.08264, 0.2156, 0.08171, 0.2167, 0.07881, 0.2196, 0.07967, 0.1947, 0.03876, 0.1942, 0.02636, 0.2086, 0.02824, 0.2049, 0.03894, 0.2614, 0.06514, 0.2593, 0.06936, 0.2561, 0.06729, 0.2577, 0.06342, 0.2325, 0.079, 0.2295, 0.08145, 0.2291, 0.07876, 0.2322, 0.07749, 0.2008, 0.06708, 0.1986, 0.06188, 0.2036, 0.06011, 0.2048, 0.065, 0.2645, 0.04017, 0.2648, 0.04793, 0.2585, 0.0479, 0.2568, 0.04115, 0.2471, 0.07975, 0.2434, 0.08074, 0.2427, 0.07767, 0.2459, 0.07677, 0.2156, 0.08171, 0.2123, 0.08012, 0.2138, 0.0773, 0.2167, 0.07881, 0.1942, 0.02636, 0.1936, 0.00808, 0.2154, 0.01302, 0.2086, 0.02824, 0.2593, 0.06936, 0.2567, 0.07292, 0.2541, 0.07056, 0.2561, 0.06729, 0.2295, 0.08145, 0.2261, 0.08259, 0.2259, 0.07961, 0.2291, 0.07876, 0.1986, 0.06188, 0.1969, 0.05565, 0.2029, 0.05429, 0.2036, 0.06011, 0.2648, 0.04793, 0.2643, 0.05453, 0.259, 0.05378, 0.2585, 0.0479, 0.2434, 0.08074, 0.2396, 0.08101, 0.2393, 0.07797, 0.2427, 0.07767, 0.2123, 0.08012, 0.2091, 0.07788, 0.2112, 0.07516, 0.2138, 0.0773, 0.2565, 7.442e-05, 0.2606, 0.01833, 0.2473, 0.0237, 0.237, 0.01038, 0.2567, 0.07292, 0.2538, 0.07583, 0.2517, 0.07323, 0.2541, 0.07056, 0.2261, 0.08259, 0.2226, 0.08294, 0.2227, 0.07993, 0.2259, 0.07961, 0.1969, 0.05565, 0.1955, 0.04813, 0.2032, 0.04735, 0.2029, 0.05429, 0.2643, 0.05453, 0.2631, 0.06022, 0.2587, 0.05893, 0.259, 0.05378, 0.2396, 0.08101, 0.2356, 0.08026, 0.2358, 0.07772, 0.2393, 0.07797, 0.2091, 0.07788, 0.2061, 0.07498, 0.2087, 0.07239, 0.2112, 0.07516, 0.2606, 0.01833, 0.2632, 0.0307, 0.2533, 0.03329, 0.2473, 0.0237, 0.2538, 0.07583, 0.2506, 0.07811, 0.2489, 0.07529, 0.2517, 0.07323, 0.2226, 0.08294, 0.2191, 0.08264, 0.2196, 0.07967, 0.2227, 0.07993, 0.1955, 0.04813, 0.1947, 0.03876, 0.2049, 0.03894, 0.2032, 0.04735, 0.2631, 0.06022, 0.2614, 0.06514, 0.2577, 0.06342, 0.2587, 0.05893, 0.2356, 0.08026, 0.2314, 0.0774, 0.2326, 0.07718, 0.2358, 0.07772, 0.2033, 0.07142, 0.2008, 0.06708, 0.2048, 0.065, 0.2066, 0.06908, 0.2061, 0.07498, 0.2033, 0.07142, 0.2066, 0.06908, 0.2087, 0.07239, 0.2085, 0.06791, 0.2071, 0.06401, 0.2064, 0.05935, 0.2064, 0.05387, 0.2076, 0.04746, 0.2106, 0.04001, 0.2165, 0.0315, 0.2276, 0.02257, 0.2405, 0.0287, 0.248, 0.03561, 0.2525, 0.04218, 0.2549, 0.04817, 0.256, 0.05355, 0.2561, 0.05835, 0.2555, 0.06256, 0.2543, 0.06621, 0.2526, 0.0693, 0.2505, 0.07182, 0.248, 0.07375, 0.2453, 0.07513, 0.2423, 0.07597, 0.2391, 0.07632, 0.2357, 0.07634, 0.2323, 0.07646, 0.2289, 0.07725, 0.2258, 0.07796, 0.2228, 0.07826, 0.22, 0.07804, 0.2173, 0.07724, 0.2147, 0.07577, 0.2124, 0.07368, 0.2102, 0.07096, 0.2227, 0.07993, 0.2196, 0.07967, 0.22, 0.07804, 0.2228, 0.07826, 0.2587, 0.05893, 0.2577, 0.06342, 0.2555, 0.06256, 0.2561, 0.05835, 0.2066, 0.06908, 0.2048, 0.065, 0.2071, 0.06401, 0.2085, 0.06791, 0.2196, 0.07967, 0.2167, 0.07881, 0.2173, 0.07724, 0.22, 0.07804, 0.2577, 0.06342, 0.2561, 0.06729, 0.2543, 0.06621, 0.2555, 0.06256, 0.2048, 0.065, 0.2036, 0.06011, 0.2064, 0.05935, 0.2071, 0.06401, 0.2167, 0.07881, 0.2138, 0.0773, 0.2147, 0.07577, 0.2173, 0.07724, 0.2561, 0.06729, 0.2541, 0.07056, 0.2526, 0.0693, 0.2543, 0.06621, 0.2036, 0.06011, 0.2029, 0.05429, 0.2064, 0.05387, 0.2064, 0.05935, 0.2138, 0.0773, 0.2112, 0.07516, 0.2124, 0.07368, 0.2147, 0.07577, 0.2541, 0.07056, 0.2517, 0.07323, 0.2505, 0.07182, 0.2526, 0.0693, 0.2029, 0.05429, 0.2032, 0.04735, 0.2076, 0.04746, 0.2064, 0.05387, 0.2112, 0.07516, 0.2087, 0.07239, 0.2102, 0.07096, 0.2124, 0.07368, 0.2517, 0.07323, 0.2489, 0.07529, 0.248, 0.07375, 0.2505, 0.07182, 0.2032, 0.04735, 0.2049, 0.03894, 0.2106, 0.04001, 0.2076, 0.04746, 0.2087, 0.07239, 0.2066, 0.06908, 0.2085, 0.06791, 0.2102, 0.07096, 0.2489, 0.07529, 0.2459, 0.07677, 0.2453, 0.07513, 0.248, 0.07375, 0.2049, 0.03894, 0.2086, 0.02824, 0.2165, 0.0315, 0.2106, 0.04001, 0.2459, 0.07677, 0.2427, 0.07767, 0.2423, 0.07597, 0.2453, 0.07513, 0.2086, 0.02824, 0.2154, 0.01302, 0.2276, 0.02257, 0.2165, 0.0315, 0.2427, 0.07767, 0.2393, 0.07797, 0.2391, 0.07632, 0.2423, 0.07597, 0.237, 0.01038, 0.2473, 0.0237, 0.2405, 0.0287, 0.2276, 0.02257, 0.2393, 0.07797, 0.2358, 0.07772, 0.2357, 0.07634, 0.2391, 0.07632, 0.2473, 0.0237, 0.2533, 0.03329, 0.248, 0.03561, 0.2405, 0.0287, 0.2358, 0.07772, 0.2326, 0.07718, 0.2323, 0.07646, 0.2357, 0.07634, 0.2533, 0.03329, 0.2568, 0.04115, 0.2525, 0.04218, 0.248, 0.03561, 0.2322, 0.07749, 0.2291, 0.07876, 0.2289, 0.07725, 0.2323, 0.07646, 0.2568, 0.04115, 0.2585, 0.0479, 0.2549, 0.04817, 0.2525, 0.04218, 0.2291, 0.07876, 0.2259, 0.07961, 0.2258, 0.07796, 0.2289, 0.07725, 0.2585, 0.0479, 0.259, 0.05378, 0.256, 0.05355, 0.2549, 0.04817, 0.2259, 0.07961, 0.2227, 0.07993, 0.2228, 0.07826, 0.2258, 0.07796, 0.1786, 0.9879, 0.1789, 0.9872, 0.1792, 0.9866, 0.1797, 0.9861, 0.1801, 0.9856, 0.1806, 0.9853, 0.181, 0.9851, 0.1815, 0.985, 0.182, 0.9849, 0.1824, 0.985, 0.1828, 0.9851, 0.1832, 0.9853, 0.1835, 0.9857, 0.1838, 0.986, 0.184, 0.9865, 0.1841, 0.987, 0.1841, 0.9876, 0.1841, 0.9882, 0.1839, 0.9888, 0.1837, 0.9895, 0.1833, 0.9902, 0.1828, 0.9909, 0.1822, 0.9916, 0.1815, 0.9923, 0.1806, 0.993, 0.1796, 0.9936, 0.1785, 0.9942, 0.1782, 0.9929, 0.1781, 0.9918, 0.1781, 0.9907, 0.1782, 0.9897, 0.1784, 0.9887, 0.2614, 0.07763, 0.2649, 0.07364, 0.3631, 0.2397, 0.3491, 0.2445, 0.1782, 0.9929, 0.1785, 0.9942, 0.1521, 0.969, 0.1546, 0.9673, 0.1637, 0.01807, 0.172, 0.03157, 0.04101, 0.2282, 0.02365, 0.221, 0.1781, 0.9918, 0.1782, 0.9929, 0.1546, 0.9673, 0.1572, 0.9657, 0.1792, 0.9866, 0.1789, 0.9872, 0.1702, 0.9611, 0.1728, 0.9608, 0.2307, 0.08779, 0.2348, 0.08675, 0.2557, 0.2634, 0.2425, 0.2643, 0.1781, 0.9907, 0.1781, 0.9918, 0.1572, 0.9657, 0.1597, 0.9644, 0.1797, 0.9861, 0.1792, 0.9866, 0.1728, 0.9608, 0.1754, 0.9606, 0.2649, 0.07364, 0.2681, 0.06891, 0.3773, 0.2342, 0.3631, 0.2397, 0.1782, 0.9897, 0.1781, 0.9907, 0.1597, 0.9644, 0.1624, 0.9633, 0.1801, 0.9856, 0.1797, 0.9861, 0.1754, 0.9606, 0.178, 0.9606, 0.172, 0.03157, 0.1779, 0.04272, 0.05773, 0.2345, 0.04101, 0.2282, 0.1977, 0.07625, 0.2016, 0.08008, 0.1482, 0.2585, 0.134, 0.2559, 0.1784, 0.9887, 0.1782, 0.9897, 0.1624, 0.9633, 0.165, 0.9624, 0.1806, 0.9853, 0.1801, 0.9856, 0.178, 0.9606, 0.1805, 0.9608, 0.2308, 0.08723, 0.2356, 0.08741, 0.2685, 0.2623, 0.2553, 0.2637, 0.1786, 0.9879, 0.1784, 0.9887, 0.165, 0.9624, 0.1676, 0.9617, 0.181, 0.9851, 0.1806, 0.9853, 0.1805, 0.9608, 0.183, 0.9611, 0.2681, 0.06891, 0.271, 0.06341, 0.3917, 0.2281, 0.3773, 0.2342, 0.1789, 0.9872, 0.1786, 0.9879, 0.1676, 0.9617, 0.1702, 0.9611, 0.1815, 0.985, 0.181, 0.9851, 0.183, 0.9611, 0.1855, 0.9616, 0.1779, 0.04272, 0.1825, 0.05194, 0.07388, 0.24, 0.05773, 0.2345, 0.2016, 0.08008, 0.2056, 0.08317, 0.1621, 0.2606, 0.1482, 0.2585, 0.182, 0.9849, 0.1815, 0.985, 0.1855, 0.9616, 0.1879, 0.9623, 0.2356, 0.08741, 0.2403, 0.08734, 0.2817, 0.2605, 0.2685, 0.2623, 0.1824, 0.985, 0.182, 0.9849, 0.1879, 0.9623, 0.1903, 0.9631, 0.271, 0.06341, 0.2736, 0.05704, 0.4064, 0.2213, 0.3917, 0.2281, 0.1828, 0.9851, 0.1824, 0.985, 0.1903, 0.9631, 0.1926, 0.9641, 0.1825, 0.05194, 0.1865, 0.05964, 0.08952, 0.2449, 0.07388, 0.24, 0.2056, 0.08317, 0.2096, 0.08557, 0.1758, 0.2623, 0.1621, 0.2606, 0.1832, 0.9853, 0.1828, 0.9851, 0.1928, 0.9642, 0.195, 0.9653, 0.2161, 0.2647, 0.2293, 0.2647, 0.2314, 0.3252, 0.2166, 0.3255, 0.2013, 0.9696, 0.1993, 0.968, 0.2074, 0.9563, 0.2103, 0.9583, 0.2293, 0.2647, 0.2425, 0.2643, 0.2461, 0.3247, 0.2314, 0.3252, 0.2032, 0.9714, 0.2013, 0.9696, 0.2103, 0.9583, 0.213, 0.9605, 0.2425, 0.2643, 0.2557, 0.2634, 0.2609, 0.3239, 0.2461, 0.3247, 0.2051, 0.9733, 0.2032, 0.9714, 0.213, 0.9605, 0.2157, 0.9629, 0.2553, 0.2637, 0.2685, 0.2623, 0.2753, 0.3228, 0.2605, 0.3239, 0.2068, 0.9753, 0.2051, 0.9733, 0.2157, 0.9629, 0.2183, 0.9655, 0.2685, 0.2623, 0.2817, 0.2605, 0.2902, 0.3214, 0.2753, 0.3228, 0.2084, 0.9775, 0.2068, 0.9753, 0.2183, 0.9655, 0.2207, 0.9683, 0.2817, 0.2605, 0.2949, 0.2583, 0.3051, 0.3196, 0.2902, 0.3214, 0.2098, 0.9798, 0.2084, 0.9775, 0.2207, 0.9683, 0.223, 0.9713, 0.2949, 0.2583, 0.3083, 0.2556, 0.3203, 0.3175, 0.3051, 0.3196, 0.2112, 0.9823, 0.2098, 0.9798, 0.223, 0.9713, 0.2252, 0.9744, 0.3083, 0.2556, 0.3218, 0.2524, 0.3356, 0.3151, 0.3203, 0.3175, 0.2123, 0.9849, 0.2112, 0.9823, 0.2252, 0.9744, 0.2273, 0.9778, 0.3218, 0.2524, 0.3354, 0.2487, 0.3512, 0.3123, 0.3356, 0.3151, 0.2133, 0.9876, 0.2123, 0.9849, 0.2273, 0.9778, 0.2292, 0.9814, 0.3354, 0.2487, 0.3491, 0.2445, 0.367, 0.3092, 0.3512, 0.3123, 0.2142, 0.9905, 0.2133, 0.9876, 0.2292, 0.9814, 0.231, 0.9852, 0.3491, 0.2445, 0.3631, 0.2397, 0.3832, 0.3057, 0.367, 0.3092, 0.2148, 0.9935, 0.2142, 0.9905, 0.231, 0.9852, 0.2326, 0.9892, 0.3631, 0.2397, 0.3773, 0.2342, 0.3997, 0.3018, 0.3832, 0.3057, 0.2152, 0.9967, 0.2148, 0.9935, 0.2326, 0.9892, 0.2341, 0.9935, 0.3773, 0.2342, 0.3917, 0.2281, 0.4167, 0.2974, 0.3997, 0.3018, 0.2154, 0.9999, 0.2152, 0.9967, 0.2341, 0.9935, 0.2354, 0.9981, 0.3917, 0.2281, 0.4064, 0.2213, 0.4342, 0.2926, 0.4167, 0.2974, 0.1546, 0.9673, 0.1521, 0.969, 0.1418, 0.9534, 0.1458, 0.9517, 0.4064, 0.2213, 0.4215, 0.2136, 0.4523, 0.2873, 0.4342, 0.2926, 0.1572, 0.9657, 0.1546, 0.9673, 0.1458, 0.9517, 0.1497, 0.9502, 0.1728, 0.9608, 0.1702, 0.9611, 0.1681, 0.9463, 0.1717, 0.9461, 0.4215, 0.2136, 0.4369, 0.2051, 0.4712, 0.2816, 0.4523, 0.2873, 0.2265, 0.08851, 0.2307, 0.08779, 0.2425, 0.2643, 0.2293, 0.2647, 0.1796, 0.9936, 0.1806, 0.993, 0.2148, 0.9935, 0.2152, 0.9967, 0.284, 0.01787, 0.289, 0.002131, 0.4855, 0.173, 0.4689, 0.1849, 0.1806, 0.993, 0.1815, 0.9923, 0.2142, 0.9905, 0.2148, 0.9935, 0.2576, 0.08092, 0.2614, 0.07763, 0.3491, 0.2445, 0.3354, 0.2487, 0.1815, 0.9923, 0.1822, 0.9916, 0.2133, 0.9876, 0.2142, 0.9905, 0.2223, 0.08871, 0.2265, 0.08851, 0.2293, 0.2647, 0.2161, 0.2647, 0.1822, 0.9916, 0.1828, 0.9909, 0.2123, 0.9849, 0.2133, 0.9876, 0.2808, 0.03056, 0.284, 0.01787, 0.4689, 0.1849, 0.4527, 0.1955, 0.1828, 0.9909, 0.1833, 0.9902, 0.2112, 0.9823, 0.2123, 0.9849, 0.2536, 0.08352, 0.2576, 0.08092, 0.3354, 0.2487, 0.3218, 0.2524, 0.194, 0.07163, 0.1977, 0.07625, 0.134, 0.2559, 0.1195, 0.2528, 0.1833, 0.9902, 0.1837, 0.9895, 0.2098, 0.9798, 0.2112, 0.9823, 0.218, 0.08831, 0.2223, 0.08871, 0.2161, 0.2647, 0.2028, 0.2643, 0.1837, 0.9895, 0.1839, 0.9888, 0.2084, 0.9775, 0.2098, 0.9798, 0.2783, 0.04095, 0.2808, 0.03056, 0.4527, 0.1955, 0.4369, 0.2051, 0.1839, 0.9888, 0.1841, 0.9882, 0.2068, 0.9753, 0.2084, 0.9775, 0.2493, 0.08545, 0.2536, 0.08352, 0.3218, 0.2524, 0.3083, 0.2556, 0.1841, 0.9882, 0.1841, 0.9876, 0.2051, 0.9733, 0.2068, 0.9753, 0.2138, 0.08728, 0.218, 0.08831, 0.2028, 0.2643, 0.1894, 0.2635, 0.1903, 0.06614, 0.194, 0.07163, 0.1195, 0.2528, 0.1047, 0.2491, 0.1841, 0.9876, 0.1841, 0.987, 0.2032, 0.9714, 0.2051, 0.9733, 0.276, 0.04964, 0.2783, 0.04095, 0.4369, 0.2051, 0.4215, 0.2136, 0.1841, 0.987, 0.184, 0.9865, 0.2013, 0.9696, 0.2032, 0.9714, 0.2449, 0.08671, 0.2493, 0.08545, 0.3083, 0.2556, 0.2949, 0.2583, 0.184, 0.9865, 0.1838, 0.986, 0.1993, 0.968, 0.2013, 0.9696, 0.2096, 0.08557, 0.2138, 0.08728, 0.1894, 0.2635, 0.1758, 0.2623, 0.1865, 0.05964, 0.1903, 0.06614, 0.1047, 0.2491, 0.08952, 0.2449, 0.1838, 0.986, 0.1835, 0.9857, 0.1972, 0.9666, 0.1993, 0.968, 0.2736, 0.05704, 0.276, 0.04964, 0.4215, 0.2136, 0.4064, 0.2213, 0.1835, 0.9857, 0.1832, 0.9853, 0.195, 0.9653, 0.1972, 0.9666, 0.2403, 0.08734, 0.2449, 0.08671, 0.2949, 0.2583, 0.2817, 0.2605, 0.2014, 0.9528, 0.1984, 0.9513, 0.2047, 0.9355, 0.2087, 0.9373, 0.09261, 0.3184, 0.1091, 0.3202, 0.1061, 0.3882, 0.08922, 0.3882, 0.1868, 0.3253, 0.2017, 0.3255, 0.2027, 0.3879, 0.1869, 0.3881, 0.2045, 0.9544, 0.2014, 0.9528, 0.2087, 0.9373, 0.2127, 0.9393, 0.1091, 0.3202, 0.1252, 0.3217, 0.1226, 0.3882, 0.1061, 0.3882, 0.2017, 0.3255, 0.2166, 0.3255, 0.2183, 0.3876, 0.2027, 0.3879, 0.2074, 0.9563, 0.2045, 0.9544, 0.2127, 0.9393, 0.2165, 0.9416, 0.2166, 0.3255, 0.2314, 0.3252, 0.234, 0.3872, 0.2183, 0.3876, 0.2103, 0.9583, 0.2074, 0.9563, 0.2165, 0.9416, 0.2203, 0.944, 0.2314, 0.3252, 0.2461, 0.3247, 0.2496, 0.3867, 0.234, 0.3872, 0.213, 0.9605, 0.2103, 0.9583, 0.2203, 0.944, 0.224, 0.9467, 0.2461, 0.3247, 0.2609, 0.3239, 0.2653, 0.386, 0.2496, 0.3867, 0.2157, 0.9629, 0.213, 0.9605, 0.224, 0.9467, 0.2276, 0.9495, 0.2605, 0.3239, 0.2753, 0.3228, 0.2808, 0.3852, 0.265, 0.386, 0.2183, 0.9655, 0.2157, 0.9629, 0.2276, 0.9495, 0.2311, 0.9526, 0.2753, 0.3228, 0.2902, 0.3214, 0.2967, 0.3842, 0.2808, 0.3852, 0.2207, 0.9683, 0.2183, 0.9655, 0.2311, 0.9526, 0.2345, 0.9559, 0.2902, 0.3214, 0.3051, 0.3196, 0.3128, 0.3831, 0.2967, 0.3842, 0.223, 0.9713, 0.2207, 0.9683, 0.2345, 0.9559, 0.2378, 0.9594, 0.3051, 0.3196, 0.3203, 0.3175, 0.329, 0.3818, 0.3128, 0.3831, 0.2252, 0.9744, 0.223, 0.9713, 0.2378, 0.9594, 0.241, 0.9631, 0.3203, 0.3175, 0.3356, 0.3151, 0.3455, 0.3804, 0.329, 0.3818, 0.2273, 0.9778, 0.2252, 0.9744, 0.241, 0.9631, 0.244, 0.9671, 0.3356, 0.3151, 0.3512, 0.3123, 0.3622, 0.3788, 0.3455, 0.3804, 0.2292, 0.9814, 0.2273, 0.9778, 0.244, 0.9671, 0.247, 0.9712, 0.3512, 0.3123, 0.367, 0.3092, 0.3793, 0.377, 0.3622, 0.3788, 0.231, 0.9852, 0.2292, 0.9814, 0.247, 0.9712, 0.2499, 0.9755, 0.367, 0.3092, 0.3832, 0.3057, 0.3967, 0.3751, 0.3793, 0.377, 0.2326, 0.9892, 0.231, 0.9852, 0.2499, 0.9755, 0.2527, 0.9801, 0.3832, 0.3057, 0.3997, 0.3018, 0.4145, 0.3731, 0.3967, 0.3751, 0.2341, 0.9935, 0.2326, 0.9892, 0.2527, 0.9801, 0.2554, 0.9848, 0.3997, 0.3018, 0.4167, 0.2974, 0.4327, 0.3709, 0.4145, 0.3731, 0.1993, 0.968, 0.1972, 0.9666, 0.2045, 0.9544, 0.2074, 0.9563, 0.2028, 0.2643, 0.2161, 0.2647, 0.2166, 0.3255, 0.2017, 0.3255, 0.1195, 0.2528, 0.134, 0.2559, 0.1252, 0.3217, 0.1091, 0.3202, 0.1972, 0.9666, 0.195, 0.9653, 0.2014, 0.9528, 0.2045, 0.9544, 0.1894, 0.2635, 0.2028, 0.2643, 0.2017, 0.3255, 0.1868, 0.3253, 0.1047, 0.2491, 0.1195, 0.2528, 0.1091, 0.3202, 0.09261, 0.3184, 0.195, 0.9653, 0.1928, 0.9642, 0.1984, 0.9513, 0.2014, 0.9528, 0.1758, 0.2623, 0.1894, 0.2635, 0.1868, 0.3253, 0.1717, 0.3247, 0.08952, 0.2449, 0.1047, 0.2491, 0.09261, 0.3184, 0.07558, 0.3165, 0.1926, 0.9641, 0.1903, 0.9631, 0.1952, 0.95, 0.1984, 0.9513, 0.1621, 0.2606, 0.1758, 0.2623, 0.1717, 0.3247, 0.1565, 0.324, 0.07388, 0.24, 0.08952, 0.2449, 0.07558, 0.3165, 0.05796, 0.3143, 0.1903, 0.9631, 0.1879, 0.9623, 0.192, 0.9489, 0.1952, 0.95, 0.1482, 0.2585, 0.1621, 0.2606, 0.1565, 0.324, 0.141, 0.3229, 0.05773, 0.2345, 0.07388, 0.24, 0.05796, 0.3143, 0.03962, 0.312, 0.1879, 0.9623, 0.1855, 0.9616, 0.1887, 0.9479, 0.192, 0.9489, 0.134, 0.2559, 0.1482, 0.2585, 0.141, 0.3229, 0.1252, 0.3217, 0.04101, 0.2282, 0.05773, 0.2345, 0.03962, 0.312, 0.02039, 0.3095, 0.1855, 0.9616, 0.183, 0.9611, 0.1854, 0.9472, 0.1887, 0.9479, 0.1702, 0.9611, 0.1676, 0.9617, 0.1645, 0.9467, 0.1681, 0.9463, 0.02365, 0.221, 0.04101, 0.2282, 0.02039, 0.3095, 7.442e-05, 0.3069, 0.183, 0.9611, 0.1805, 0.9608, 0.182, 0.9466, 0.1854, 0.9472, 0.1676, 0.9617, 0.165, 0.9624, 0.1609, 0.9472, 0.1645, 0.9467, 0.4689, 0.1849, 0.4855, 0.173, 0.5338, 0.2609, 0.5117, 0.2684, 0.1805, 0.9608, 0.178, 0.9606, 0.1786, 0.9462, 0.182, 0.9466, 0.165, 0.9624, 0.1624, 0.9633, 0.1572, 0.948, 0.1609, 0.9472, 0.4527, 0.1955, 0.4689, 0.1849, 0.5117, 0.2684, 0.4909, 0.2752, 0.178, 0.9606, 0.1754, 0.9606, 0.1752, 0.9461, 0.1786, 0.9462, 0.1624, 0.9633, 0.1597, 0.9644, 0.1535, 0.949, 0.1572, 0.948, 0.4369, 0.2051, 0.4527, 0.1955, 0.4909, 0.2752, 0.4712, 0.2816, 0.1754, 0.9606, 0.1728, 0.9608, 0.1717, 0.9461, 0.1752, 0.9461, 0.1597, 0.9644, 0.1572, 0.9657, 0.1497, 0.9502, 0.1535, 0.949, 0.201, 0.934, 0.1969, 0.9326, 0.2209, 0.8438, 0.2286, 0.8459, 0.0546, 0.3886, 0.07207, 0.3883, 0.09748, 0.6356, 0.08253, 0.6376, 0.1551, 0.3882, 0.1711, 0.3882, 0.1854, 0.6282, 0.1709, 0.6288, 0.2051, 0.9356, 0.201, 0.934, 0.2286, 0.8459, 0.2363, 0.8484, 0.07207, 0.3883, 0.08922, 0.3882, 0.1123, 0.6337, 0.09748, 0.6356, 0.1711, 0.3882, 0.1869, 0.3881, 0.2, 0.6279, 0.1854, 0.6282, 0.2087, 0.9373, 0.2047, 0.9355, 0.2376, 0.8489, 0.2454, 0.8516, 0.08922, 0.3882, 0.1061, 0.3882, 0.1271, 0.6321, 0.1123, 0.6337, 0.1869, 0.3881, 0.2027, 0.3879, 0.2145, 0.6278, 0.2, 0.6279, 0.2127, 0.9393, 0.2087, 0.9373, 0.2454, 0.8516, 0.2531, 0.8547, 0.1061, 0.3882, 0.1226, 0.3882, 0.1417, 0.6308, 0.1271, 0.6321, 0.2027, 0.3879, 0.2183, 0.3876, 0.2291, 0.6279, 0.2145, 0.6278, 0.2165, 0.9416, 0.2127, 0.9393, 0.2531, 0.8547, 0.2608, 0.8581, 0.2183, 0.3876, 0.234, 0.3872, 0.2438, 0.6283, 0.2291, 0.6279, 0.2203, 0.944, 0.2165, 0.9416, 0.2608, 0.8581, 0.2685, 0.8619, 0.234, 0.3872, 0.2496, 0.3867, 0.2585, 0.6289, 0.2438, 0.6283, 0.224, 0.9467, 0.2203, 0.944, 0.2685, 0.8619, 0.2761, 0.8661, 0.2496, 0.3867, 0.2653, 0.386, 0.2733, 0.6297, 0.2585, 0.6289, 0.2276, 0.9495, 0.224, 0.9467, 0.2761, 0.8661, 0.2836, 0.8706, 0.265, 0.386, 0.2808, 0.3852, 0.2888, 0.6316, 0.274, 0.6304, 0.2311, 0.9526, 0.2276, 0.9495, 0.2836, 0.8706, 0.291, 0.8755, 0.2808, 0.3852, 0.2967, 0.3842, 0.3039, 0.633, 0.2888, 0.6316, 0.2345, 0.9559, 0.2311, 0.9526, 0.291, 0.8755, 0.2982, 0.8808, 0.2967, 0.3842, 0.3128, 0.3831, 0.3192, 0.6347, 0.3039, 0.633, 0.2378, 0.9594, 0.2345, 0.9559, 0.2982, 0.8808, 0.3052, 0.8864, 0.3128, 0.3831, 0.329, 0.3818, 0.3347, 0.6366, 0.3192, 0.6347, 0.241, 0.9631, 0.2378, 0.9594, 0.3052, 0.8864, 0.3119, 0.8924, 0.329, 0.3818, 0.3455, 0.3804, 0.3505, 0.6387, 0.3347, 0.6366, 0.244, 0.9671, 0.241, 0.9631, 0.3119, 0.8924, 0.3183, 0.8988, 0.3455, 0.3804, 0.3622, 0.3788, 0.3665, 0.641, 0.3505, 0.6387, 0.247, 0.9712, 0.244, 0.9671, 0.3183, 0.8988, 0.3243, 0.9054, 0.3622, 0.3788, 0.3793, 0.377, 0.3829, 0.6435, 0.3665, 0.641, 0.1717, 0.3247, 0.1868, 0.3253, 0.1869, 0.3881, 0.1711, 0.3882, 0.07558, 0.3165, 0.09261, 0.3184, 0.08922, 0.3882, 0.07207, 0.3883, 0.1984, 0.9513, 0.1952, 0.95, 0.201, 0.934, 0.2051, 0.9356, 0.1565, 0.324, 0.1717, 0.3247, 0.1711, 0.3882, 0.1551, 0.3882, 0.05796, 0.3143, 0.07558, 0.3165, 0.07207, 0.3883, 0.0546, 0.3886, 0.1952, 0.95, 0.192, 0.9489, 0.1969, 0.9326, 0.201, 0.934, 0.141, 0.3229, 0.1565, 0.324, 0.1551, 0.3882, 0.139, 0.3882, 0.03962, 0.312, 0.05796, 0.3143, 0.0546, 0.3886, 0.03677, 0.3891, 0.192, 0.9489, 0.1887, 0.9479, 0.1927, 0.9314, 0.1969, 0.9326, 0.1252, 0.3217, 0.141, 0.3229, 0.139, 0.3882, 0.1226, 0.3882, 0.02039, 0.3095, 0.03962, 0.312, 0.03677, 0.3891, 0.01859, 0.3898, 0.1887, 0.9479, 0.1854, 0.9472, 0.1885, 0.9305, 0.1927, 0.9314, 0.1681, 0.9463, 0.1645, 0.9467, 0.1623, 0.9287, 0.1668, 0.9285, 7.442e-05, 0.3069, 0.02039, 0.3095, 0.01859, 0.3898, 7.454e-05, 0.391, 0.1854, 0.9472, 0.182, 0.9466, 0.1842, 0.9297, 0.1885, 0.9305, 0.1645, 0.9467, 0.1609, 0.9472, 0.1578, 0.929, 0.1623, 0.9287, 0.5117, 0.2684, 0.5338, 0.2609, 0.554, 0.3577, 0.5322, 0.3596, 0.182, 0.9466, 0.1786, 0.9462, 0.1799, 0.9291, 0.1842, 0.9297, 0.1609, 0.9472, 0.1572, 0.948, 0.1533, 0.9295, 0.1578, 0.929, 0.4909, 0.2752, 0.5117, 0.2684, 0.5322, 0.3596, 0.511, 0.3617, 0.1786, 0.9462, 0.1752, 0.9461, 0.1756, 0.9287, 0.1799, 0.9291, 0.1572, 0.948, 0.1535, 0.949, 0.1487, 0.9302, 0.1533, 0.9295, 0.4712, 0.2816, 0.4909, 0.2752, 0.511, 0.3617, 0.4906, 0.364, 0.1752, 0.9461, 0.1717, 0.9461, 0.1712, 0.9286, 0.1756, 0.9287, 0.1535, 0.949, 0.1497, 0.9502, 0.144, 0.9309, 0.1487, 0.9302, 0.4523, 0.2873, 0.4712, 0.2816, 0.4906, 0.364, 0.4707, 0.3663, 0.1717, 0.9461, 0.1681, 0.9463, 0.1668, 0.9285, 0.1712, 0.9286, 0.1497, 0.9502, 0.1458, 0.9517, 0.1393, 0.9318, 0.144, 0.9309, 0.4342, 0.2926, 0.4523, 0.2873, 0.4707, 0.3663, 0.4514, 0.3687, 0.1458, 0.9517, 0.1418, 0.9534, 0.1345, 0.9328, 0.1393, 0.9318, 0.4167, 0.2974, 0.4342, 0.2926, 0.4514, 0.3687, 0.4327, 0.3709, 0.2354, 0.9981, 0.2341, 0.9935, 0.2554, 0.9848, 0.2581, 0.9898, 0.2132, 0.842, 0.2055, 0.8406, 0.2096, 0.8067, 0.2188, 0.8079, 0.05233, 0.6422, 0.06748, 0.6398, 0.07691, 0.6921, 0.06173, 0.6961, 0.1417, 0.6308, 0.1563, 0.6296, 0.1606, 0.6781, 0.1471, 0.6794, 0.2209, 0.8438, 0.2132, 0.842, 0.2188, 0.8079, 0.2281, 0.8096, 0.06748, 0.6398, 0.08253, 0.6376, 0.09152, 0.6887, 0.07691, 0.6921, 0.1563, 0.6296, 0.1709, 0.6288, 0.1741, 0.6772, 0.1606, 0.6781, 0.2286, 0.8459, 0.2209, 0.8438, 0.2281, 0.8096, 0.2376, 0.8116, 0.08253, 0.6376, 0.09748, 0.6356, 0.1057, 0.6857, 0.09152, 0.6887, 0.1709, 0.6288, 0.1854, 0.6282, 0.1876, 0.6766, 0.1741, 0.6772, 0.2363, 0.8484, 0.2286, 0.8459, 0.2376, 0.8116, 0.2471, 0.8141, 0.09748, 0.6356, 0.1123, 0.6337, 0.1197, 0.6832, 0.1057, 0.6857, 0.1854, 0.6282, 0.2, 0.6279, 0.2012, 0.6763, 0.1876, 0.6766, 0.2454, 0.8516, 0.2376, 0.8489, 0.2464, 0.8141, 0.256, 0.8169, 0.1123, 0.6337, 0.1271, 0.6321, 0.1334, 0.6811, 0.1197, 0.6832, 0.2, 0.6279, 0.2145, 0.6278, 0.2147, 0.6764, 0.2012, 0.6763, 0.2531, 0.8547, 0.2454, 0.8516, 0.256, 0.8169, 0.2655, 0.8201, 0.1271, 0.6321, 0.1417, 0.6308, 0.1471, 0.6794, 0.1334, 0.6811, 0.2145, 0.6278, 0.2291, 0.6279, 0.2284, 0.6768, 0.2147, 0.6764, 0.2608, 0.8581, 0.2531, 0.8547, 0.2655, 0.8201, 0.275, 0.8237, 0.2291, 0.6279, 0.2438, 0.6283, 0.2421, 0.6775, 0.2284, 0.6768, 0.2685, 0.8619, 0.2608, 0.8581, 0.275, 0.8237, 0.2845, 0.8278, 0.2438, 0.6283, 0.2585, 0.6289, 0.2561, 0.6786, 0.2421, 0.6775, 0.2761, 0.8661, 0.2685, 0.8619, 0.2845, 0.8278, 0.294, 0.8323, 0.2585, 0.6289, 0.2733, 0.6297, 0.2702, 0.68, 0.2561, 0.6786, 0.2836, 0.8706, 0.2761, 0.8661, 0.294, 0.8323, 0.3034, 0.8373, 0.274, 0.6304, 0.2888, 0.6316, 0.2832, 0.6819, 0.269, 0.6801, 0.291, 0.8755, 0.2836, 0.8706, 0.3034, 0.8373, 0.3127, 0.8428, 0.2888, 0.6316, 0.3039, 0.633, 0.2975, 0.684, 0.2832, 0.6819, 0.2982, 0.8808, 0.291, 0.8755, 0.3127, 0.8428, 0.3219, 0.8488, 0.3039, 0.633, 0.3192, 0.6347, 0.3119, 0.6864, 0.2975, 0.684, 0.3052, 0.8864, 0.2982, 0.8808, 0.3219, 0.8488, 0.3311, 0.8555, 0.3192, 0.6347, 0.3347, 0.6366, 0.3264, 0.6892, 0.3119, 0.6864, 0.139, 0.3882, 0.1551, 0.3882, 0.1709, 0.6288, 0.1563, 0.6296, 0.03677, 0.3891, 0.0546, 0.3886, 0.08253, 0.6376, 0.06748, 0.6398, 0.1969, 0.9326, 0.1927, 0.9314, 0.2132, 0.842, 0.2209, 0.8438, 0.1226, 0.3882, 0.139, 0.3882, 0.1563, 0.6296, 0.1417, 0.6308, 0.01859, 0.3898, 0.03677, 0.3891, 0.06748, 0.6398, 0.05233, 0.6422, 0.1927, 0.9314, 0.1885, 0.9305, 0.2055, 0.8406, 0.2132, 0.842, 0.1668, 0.9285, 0.1623, 0.9287, 0.161, 0.8387, 0.1681, 0.8382, 7.454e-05, 0.391, 0.01859, 0.3898, 0.05233, 0.6422, 0.03713, 0.6445, 0.1885, 0.9305, 0.1842, 0.9297, 0.1978, 0.8395, 0.2055, 0.8406, 0.1623, 0.9287, 0.1578, 0.929, 0.154, 0.8395, 0.161, 0.8387, 0.5322, 0.3596, 0.554, 0.3577, 0.5493, 0.6679, 0.5289, 0.6661, 0.1842, 0.9297, 0.1799, 0.9291, 0.1902, 0.8387, 0.1978, 0.8395, 0.1578, 0.929, 0.1533, 0.9295, 0.1473, 0.8405, 0.154, 0.8395, 0.511, 0.3617, 0.5322, 0.3596, 0.5289, 0.6661, 0.5089, 0.6636, 0.1799, 0.9291, 0.1756, 0.9287, 0.1827, 0.8382, 0.1902, 0.8387, 0.1533, 0.9295, 0.1487, 0.9302, 0.1408, 0.8419, 0.1473, 0.8405, 0.4906, 0.364, 0.511, 0.3617, 0.5089, 0.6636, 0.4894, 0.6609, 0.1756, 0.9287, 0.1712, 0.9286, 0.1753, 0.8381, 0.1827, 0.8382, 0.1487, 0.9302, 0.144, 0.9309, 0.1346, 0.8435, 0.1408, 0.8419, 0.4707, 0.3663, 0.4906, 0.364, 0.4894, 0.6609, 0.4705, 0.6579, 0.1712, 0.9286, 0.1668, 0.9285, 0.1681, 0.8382, 0.1753, 0.8381, 0.144, 0.9309, 0.1393, 0.9318, 0.1287, 0.8453, 0.1346, 0.8435, 0.4514, 0.3687, 0.4707, 0.3663, 0.4705, 0.6579, 0.4521, 0.6549, 0.1393, 0.9318, 0.1345, 0.9328, 0.1233, 0.8475, 0.1287, 0.8453, 0.4327, 0.3709, 0.4514, 0.3687, 0.4521, 0.6549, 0.4341, 0.6519, 0.2581, 0.9898, 0.2554, 0.9848, 0.339, 0.927, 0.3425, 0.9345, 0.4145, 0.3731, 0.4327, 0.3709, 0.4341, 0.6519, 0.4167, 0.649, 0.2554, 0.9848, 0.2527, 0.9801, 0.3348, 0.9196, 0.339, 0.927, 0.3967, 0.3751, 0.4145, 0.3731, 0.4167, 0.649, 0.3996, 0.6462, 0.2527, 0.9801, 0.2499, 0.9755, 0.3298, 0.9124, 0.3348, 0.9196, 0.3793, 0.377, 0.3967, 0.3751, 0.3996, 0.6462, 0.3829, 0.6435, 0.2499, 0.9755, 0.247, 0.9712, 0.3243, 0.9054, 0.3298, 0.9124, 0.2004, 0.8058, 0.1914, 0.8053, 0.1909, 0.7644, 0.2017, 0.7645, 0.5165, 0.7434, 0.5404, 0.7509, 0.4978, 0.8323, 0.479, 0.8208, 0.1562, 0.8073, 0.1477, 0.8088, 0.1388, 0.7702, 0.149, 0.7681, 0.2096, 0.8067, 0.2004, 0.8058, 0.2017, 0.7645, 0.2124, 0.7651, 0.04572, 0.7006, 0.06173, 0.6961, 0.08161, 0.7471, 0.06946, 0.7525, 0.1648, 0.8062, 0.1562, 0.8073, 0.149, 0.7681, 0.1593, 0.7666, 0.2188, 0.8079, 0.2096, 0.8067, 0.2124, 0.7651, 0.2233, 0.7661, 0.06173, 0.6961, 0.07691, 0.6921, 0.09372, 0.7423, 0.08161, 0.7471, 0.1471, 0.6794, 0.1606, 0.6781, 0.1657, 0.7264, 0.1537, 0.7278, 0.2281, 0.8096, 0.2188, 0.8079, 0.2233, 0.7661, 0.2342, 0.7674, 0.07691, 0.6921, 0.09152, 0.6887, 0.1058, 0.7382, 0.09372, 0.7423, 0.1606, 0.6781, 0.1741, 0.6772, 0.1778, 0.7255, 0.1657, 0.7264, 0.2376, 0.8116, 0.2281, 0.8096, 0.2342, 0.7674, 0.2451, 0.7692, 0.09152, 0.6887, 0.1057, 0.6857, 0.1178, 0.7348, 0.1058, 0.7382, 0.1741, 0.6772, 0.1876, 0.6766, 0.1899, 0.725, 0.1778, 0.7255, 0.2471, 0.8141, 0.2376, 0.8116, 0.2451, 0.7692, 0.256, 0.7714, 0.1057, 0.6857, 0.1197, 0.6832, 0.1298, 0.7319, 0.1178, 0.7348, 0.1876, 0.6766, 0.2012, 0.6763, 0.202, 0.7249, 0.1899, 0.725, 0.256, 0.8169, 0.2464, 0.8141, 0.257, 0.7717, 0.2679, 0.7743, 0.1197, 0.6832, 0.1334, 0.6811, 0.1417, 0.7296, 0.1298, 0.7319, 0.2012, 0.6763, 0.2147, 0.6764, 0.2142, 0.7252, 0.202, 0.7249, 0.2655, 0.8201, 0.256, 0.8169, 0.2679, 0.7743, 0.2791, 0.7774, 0.1334, 0.6811, 0.1471, 0.6794, 0.1537, 0.7278, 0.1417, 0.7296, 0.2147, 0.6764, 0.2284, 0.6768, 0.2264, 0.7259, 0.2142, 0.7252, 0.275, 0.8237, 0.2655, 0.8201, 0.2791, 0.7774, 0.2904, 0.7809, 0.2284, 0.6768, 0.2421, 0.6775, 0.2388, 0.727, 0.2264, 0.7259, 0.2845, 0.8278, 0.275, 0.8237, 0.2904, 0.7809, 0.3018, 0.785, 0.2421, 0.6775, 0.2561, 0.6786, 0.2512, 0.7285, 0.2388, 0.727, 0.294, 0.8323, 0.2845, 0.8278, 0.3018, 0.785, 0.3133, 0.7896, 0.2561, 0.6786, 0.2702, 0.68, 0.2636, 0.7303, 0.2512, 0.7285, 0.3034, 0.8373, 0.294, 0.8323, 0.3133, 0.7896, 0.3249, 0.7948, 0.269, 0.6801, 0.2832, 0.6819, 0.2766, 0.7329, 0.2641, 0.7306, 0.1681, 0.8382, 0.161, 0.8387, 0.1562, 0.8073, 0.1648, 0.8062, 0.03713, 0.6445, 0.05233, 0.6422, 0.06173, 0.6961, 0.04572, 0.7006, 0.2055, 0.8406, 0.1978, 0.8395, 0.2004, 0.8058, 0.2096, 0.8067, 0.161, 0.8387, 0.154, 0.8395, 0.1477, 0.8088, 0.1562, 0.8073, 0.5289, 0.6661, 0.5493, 0.6679, 0.5404, 0.7509, 0.5165, 0.7434, 0.1978, 0.8395, 0.1902, 0.8387, 0.1914, 0.8053, 0.2004, 0.8058, 0.154, 0.8395, 0.1473, 0.8405, 0.1393, 0.8107, 0.1477, 0.8088, 0.5089, 0.6636, 0.5289, 0.6661, 0.5165, 0.7434, 0.4947, 0.7365, 0.1902, 0.8387, 0.1827, 0.8382, 0.1824, 0.8052, 0.1914, 0.8053, 0.1473, 0.8405, 0.1408, 0.8419, 0.1311, 0.813, 0.1393, 0.8107, 0.4894, 0.6609, 0.5089, 0.6636, 0.4947, 0.7365, 0.4745, 0.73, 0.1827, 0.8382, 0.1753, 0.8381, 0.1735, 0.8055, 0.1824, 0.8052, 0.1408, 0.8419, 0.1346, 0.8435, 0.123, 0.8158, 0.1311, 0.813, 0.4705, 0.6579, 0.4894, 0.6609, 0.4745, 0.73, 0.4555, 0.724, 0.1753, 0.8381, 0.1681, 0.8382, 0.1648, 0.8062, 0.1735, 0.8055, 0.1346, 0.8435, 0.1287, 0.8453, 0.115, 0.8192, 0.123, 0.8158, 0.4521, 0.6549, 0.4705, 0.6579, 0.4555, 0.724, 0.4375, 0.7184, 0.1287, 0.8453, 0.1233, 0.8475, 0.107, 0.823, 0.115, 0.8192, 0.4341, 0.6519, 0.4521, 0.6549, 0.4375, 0.7184, 0.4202, 0.7131, 0.3425, 0.9345, 0.339, 0.927, 0.3805, 0.9097, 0.3873, 0.9222, 0.4167, 0.649, 0.4341, 0.6519, 0.4202, 0.7131, 0.4035, 0.7082, 0.339, 0.927, 0.3348, 0.9196, 0.3732, 0.8985, 0.3805, 0.9097, 0.3996, 0.6462, 0.4167, 0.649, 0.4035, 0.7082, 0.3874, 0.7037, 0.3348, 0.9196, 0.3298, 0.9124, 0.3654, 0.8883, 0.3732, 0.8985, 0.3829, 0.6435, 0.3996, 0.6462, 0.3874, 0.7037, 0.3717, 0.6995, 0.3298, 0.9124, 0.3243, 0.9054, 0.3572, 0.879, 0.3654, 0.8883, 0.3665, 0.641, 0.3829, 0.6435, 0.3717, 0.6995, 0.3563, 0.6957, 0.3243, 0.9054, 0.3183, 0.8988, 0.3488, 0.8705, 0.3572, 0.879, 0.3505, 0.6387, 0.3665, 0.641, 0.3563, 0.6957, 0.3412, 0.6923, 0.3183, 0.8988, 0.3119, 0.8924, 0.34, 0.8627, 0.3488, 0.8705, 0.3347, 0.6366, 0.3505, 0.6387, 0.3412, 0.6923, 0.3264, 0.6892, 0.3119, 0.8924, 0.3052, 0.8864, 0.3311, 0.8555, 0.34, 0.8627, 0.1803, 0.7647, 0.1698, 0.7654, 0.1682, 0.7496, 0.1794, 0.7487, 0.4448, 0.8005, 0.4614, 0.8102, 0.4468, 0.8317, 0.432, 0.8213, 0.1287, 0.7727, 0.1189, 0.7757, 0.1136, 0.7608, 0.1243, 0.7575, 0.1909, 0.7644, 0.1803, 0.7647, 0.1794, 0.7487, 0.1906, 0.7484, 0.4614, 0.8102, 0.479, 0.8208, 0.4624, 0.844, 0.4468, 0.8317, 0.1388, 0.7702, 0.1287, 0.7727, 0.1243, 0.7575, 0.1351, 0.7548, 0.2017, 0.7645, 0.1909, 0.7644, 0.1906, 0.7484, 0.2019, 0.7484, 0.479, 0.8208, 0.4978, 0.8323, 0.4803, 0.8592, 0.4624, 0.844, 0.149, 0.7681, 0.1388, 0.7702, 0.1351, 0.7548, 0.1461, 0.7526, 0.2124, 0.7651, 0.2017, 0.7645, 0.2019, 0.7484, 0.2133, 0.7488, 0.06946, 0.7525, 0.08161, 0.7471, 0.08863, 0.7622, 0.07697, 0.7686, 0.1593, 0.7666, 0.149, 0.7681, 0.1461, 0.7526, 0.1571, 0.7508, 0.2233, 0.7661, 0.2124, 0.7651, 0.2133, 0.7488, 0.2247, 0.7497, 0.08161, 0.7471, 0.09372, 0.7423, 0.09975, 0.7572, 0.08863, 0.7622, 0.1537, 0.7278, 0.1657, 0.7264, 0.1674, 0.7416, 0.1559, 0.7429, 0.2342, 0.7674, 0.2233, 0.7661, 0.2247, 0.7497, 0.2363, 0.751, 0.09372, 0.7423, 0.1058, 0.7382, 0.1109, 0.7531, 0.09975, 0.7572, 0.1657, 0.7264, 0.1778, 0.7255, 0.1788, 0.7407, 0.1674, 0.7416, 0.2451, 0.7692, 0.2342, 0.7674, 0.2363, 0.751, 0.2479, 0.7527, 0.1058, 0.7382, 0.1178, 0.7348, 0.122, 0.7497, 0.1109, 0.7531, 0.1778, 0.7255, 0.1899, 0.725, 0.1904, 0.7403, 0.1788, 0.7407, 0.256, 0.7714, 0.2451, 0.7692, 0.2479, 0.7527, 0.2596, 0.755, 0.1178, 0.7348, 0.1298, 0.7319, 0.1333, 0.7469, 0.122, 0.7497, 0.1899, 0.725, 0.202, 0.7249, 0.202, 0.7403, 0.1904, 0.7403, 0.2679, 0.7743, 0.257, 0.7717, 0.2598, 0.7551, 0.2716, 0.7575, 0.1298, 0.7319, 0.1417, 0.7296, 0.1446, 0.7447, 0.1333, 0.7469, 0.202, 0.7249, 0.2142, 0.7252, 0.2136, 0.7407, 0.202, 0.7403, 0.2791, 0.7774, 0.2679, 0.7743, 0.2716, 0.7575, 0.2835, 0.7604, 0.1417, 0.7296, 0.1537, 0.7278, 0.1559, 0.7429, 0.1446, 0.7447, 0.2142, 0.7252, 0.2264, 0.7259, 0.2254, 0.7414, 0.2136, 0.7407, 0.2904, 0.7809, 0.2791, 0.7774, 0.2835, 0.7604, 0.2956, 0.7638, 0.2264, 0.7259, 0.2388, 0.727, 0.2372, 0.7427, 0.2254, 0.7414, 0.1477, 0.8088, 0.1393, 0.8107, 0.1287, 0.7727, 0.1388, 0.7702, 0.4947, 0.7365, 0.5165, 0.7434, 0.479, 0.8208, 0.4614, 0.8102, 0.1914, 0.8053, 0.1824, 0.8052, 0.1803, 0.7647, 0.1909, 0.7644, 0.1393, 0.8107, 0.1311, 0.813, 0.1189, 0.7757, 0.1287, 0.7727, 0.4745, 0.73, 0.4947, 0.7365, 0.4614, 0.8102, 0.4448, 0.8005, 0.1824, 0.8052, 0.1735, 0.8055, 0.1698, 0.7654, 0.1803, 0.7647, 0.1311, 0.813, 0.123, 0.8158, 0.1094, 0.7792, 0.1189, 0.7757, 0.4555, 0.724, 0.4745, 0.73, 0.4448, 0.8005, 0.429, 0.7917, 0.1735, 0.8055, 0.1648, 0.8062, 0.1593, 0.7666, 0.1698, 0.7654, 0.123, 0.8158, 0.115, 0.8192, 0.1004, 0.7832, 0.1094, 0.7792, 0.4375, 0.7184, 0.4555, 0.724, 0.429, 0.7917, 0.4136, 0.7833, 0.115, 0.8192, 0.107, 0.823, 0.09226, 0.7876, 0.1004, 0.7832, 0.4202, 0.7131, 0.4375, 0.7184, 0.4136, 0.7833, 0.3987, 0.7755, 0.3873, 0.9222, 0.3805, 0.9097, 0.4311, 0.8723, 0.4407, 0.8853, 0.4035, 0.7082, 0.4202, 0.7131, 0.3987, 0.7755, 0.3841, 0.7684, 0.3805, 0.9097, 0.3732, 0.8985, 0.4202, 0.8605, 0.4311, 0.8723, 0.3874, 0.7037, 0.4035, 0.7082, 0.3841, 0.7684, 0.3698, 0.7619, 0.3732, 0.8985, 0.3654, 0.8883, 0.4088, 0.85, 0.4202, 0.8605, 0.3717, 0.6995, 0.3874, 0.7037, 0.3698, 0.7619, 0.3558, 0.7562, 0.3654, 0.8883, 0.3572, 0.879, 0.3969, 0.8404, 0.4088, 0.85, 0.3563, 0.6957, 0.3717, 0.6995, 0.3558, 0.7562, 0.3421, 0.751, 0.3572, 0.879, 0.3488, 0.8705, 0.3847, 0.8309, 0.3969, 0.8404, 0.3412, 0.6923, 0.3563, 0.6957, 0.3421, 0.751, 0.3286, 0.7464, 0.3488, 0.8705, 0.34, 0.8627, 0.3725, 0.8222, 0.3847, 0.8309, 0.3264, 0.6892, 0.3412, 0.6923, 0.3286, 0.7464, 0.3153, 0.7423, 0.34, 0.8627, 0.3311, 0.8555, 0.3604, 0.8142, 0.3725, 0.8222, 0.3119, 0.6864, 0.3264, 0.6892, 0.3153, 0.7423, 0.3022, 0.7387, 0.3311, 0.8555, 0.3219, 0.8488, 0.3485, 0.807, 0.3604, 0.8142, 0.2975, 0.684, 0.3119, 0.6864, 0.3022, 0.7387, 0.2893, 0.7356, 0.3219, 0.8488, 0.3127, 0.8428, 0.3367, 0.8006, 0.3485, 0.807, 0.2832, 0.6819, 0.2975, 0.684, 0.2893, 0.7356, 0.2766, 0.7329, 0.3127, 0.8428, 0.3034, 0.8373, 0.3249, 0.7948, 0.3367, 0.8006, 0.3755, 0.7866, 0.3893, 0.7942, 0.384, 0.804, 0.3708, 0.7961, 0.261, 0.7465, 0.2733, 0.7489, 0.2716, 0.7575, 0.2598, 0.7551, 0.1446, 0.7447, 0.1559, 0.7429, 0.1571, 0.7508, 0.1461, 0.7526, 0.1559, 0.7429, 0.1674, 0.7416, 0.1682, 0.7496, 0.1571, 0.7508, 0.432, 0.8213, 0.4468, 0.8317, 0.4383, 0.8423, 0.4246, 0.832, 0.3104, 0.7589, 0.3231, 0.7633, 0.32, 0.7721, 0.3077, 0.7677, 0.202, 0.7403, 0.2136, 0.7407, 0.2133, 0.7488, 0.2019, 0.7484, 0.08863, 0.7622, 0.09975, 0.7572, 0.103, 0.7648, 0.09277, 0.7697, 0.3621, 0.7797, 0.3755, 0.7866, 0.3708, 0.7961, 0.3578, 0.789, 0.2492, 0.7443, 0.2615, 0.7465, 0.2596, 0.755, 0.2479, 0.7527, 0.1333, 0.7469, 0.1446, 0.7447, 0.1461, 0.7526, 0.1351, 0.7548, 0.4176, 0.8124, 0.432, 0.8213, 0.4246, 0.832, 0.4115, 0.8241, 0.2979, 0.7551, 0.3104, 0.7589, 0.3077, 0.7677, 0.2956, 0.7638, 0.1904, 0.7403, 0.202, 0.7403, 0.2019, 0.7484, 0.1906, 0.7484, 0.07697, 0.7686, 0.08863, 0.7622, 0.09277, 0.7697, 0.08306, 0.7757, 0.3489, 0.7736, 0.3621, 0.7797, 0.3578, 0.789, 0.345, 0.7828, 0.2372, 0.7427, 0.2492, 0.7443, 0.2479, 0.7527, 0.2363, 0.751, 0.122, 0.7497, 0.1333, 0.7469, 0.1351, 0.7548, 0.1243, 0.7575, 0.4033, 0.8028, 0.4176, 0.8124, 0.4115, 0.8241, 0.3975, 0.813, 0.2856, 0.7518, 0.2979, 0.7551, 0.2956, 0.7638, 0.2835, 0.7604, 0.1788, 0.7407, 0.1904, 0.7403, 0.1906, 0.7484, 0.1794, 0.7487, 0.4624, 0.844, 0.4803, 0.8592, 0.4656, 0.8704, 0.4521, 0.8549, 0.3359, 0.7681, 0.3489, 0.7736, 0.345, 0.7828, 0.3324, 0.7771, 0.2254, 0.7414, 0.2372, 0.7427, 0.2363, 0.751, 0.2247, 0.7497, 0.1109, 0.7531, 0.122, 0.7497, 0.1243, 0.7575, 0.1136, 0.7608, 0.3893, 0.7942, 0.4033, 0.8028, 0.3975, 0.813, 0.384, 0.804, 0.2733, 0.7489, 0.2856, 0.7518, 0.2835, 0.7604, 0.2716, 0.7575, 0.1674, 0.7416, 0.1788, 0.7407, 0.1794, 0.7487, 0.1682, 0.7496, 0.4468, 0.8317, 0.4624, 0.844, 0.4521, 0.8549, 0.4383, 0.8423, 0.3231, 0.7633, 0.3359, 0.7681, 0.3324, 0.7771, 0.32, 0.7721, 0.2136, 0.7407, 0.2254, 0.7414, 0.2247, 0.7497, 0.2133, 0.7488, 0.09975, 0.7572, 0.1109, 0.7531, 0.1136, 0.7608, 0.103, 0.7648, 0.1189, 0.7757, 0.1094, 0.7792, 0.103, 0.7648, 0.1136, 0.7608, 0.429, 0.7917, 0.4448, 0.8005, 0.432, 0.8213, 0.4176, 0.8124, 0.1698, 0.7654, 0.1593, 0.7666, 0.1571, 0.7508, 0.1682, 0.7496, 0.1094, 0.7792, 0.1004, 0.7832, 0.09277, 0.7697, 0.103, 0.7648, 0.4136, 0.7833, 0.429, 0.7917, 0.4176, 0.8124, 0.4033, 0.8028, 0.1004, 0.7832, 0.09226, 0.7876, 0.08306, 0.7757, 0.09277, 0.7697, 0.3987, 0.7755, 0.4136, 0.7833, 0.4033, 0.8028, 0.3893, 0.7942, 0.4407, 0.8853, 0.4311, 0.8723, 0.4521, 0.8549, 0.4656, 0.8704, 0.3841, 0.7684, 0.3987, 0.7755, 0.3893, 0.7942, 0.3755, 0.7866, 0.4311, 0.8723, 0.4202, 0.8605, 0.4383, 0.8423, 0.4521, 0.8549, 0.3698, 0.7619, 0.3841, 0.7684, 0.3755, 0.7866, 0.3621, 0.7797, 0.4202, 0.8605, 0.4088, 0.85, 0.4246, 0.832, 0.4383, 0.8423, 0.3558, 0.7562, 0.3698, 0.7619, 0.3621, 0.7797, 0.3489, 0.7736, 0.4088, 0.85, 0.3969, 0.8404, 0.4115, 0.8241, 0.4246, 0.832, 0.3421, 0.751, 0.3558, 0.7562, 0.3489, 0.7736, 0.3359, 0.7681, 0.3969, 0.8404, 0.3847, 0.8309, 0.3975, 0.813, 0.4115, 0.8241, 0.3286, 0.7464, 0.3421, 0.751, 0.3359, 0.7681, 0.3231, 0.7633, 0.3847, 0.8309, 0.3725, 0.8222, 0.384, 0.804, 0.3975, 0.813, 0.3153, 0.7423, 0.3286, 0.7464, 0.3231, 0.7633, 0.3104, 0.7589, 0.3725, 0.8222, 0.3604, 0.8142, 0.3708, 0.7961, 0.384, 0.804, 0.3022, 0.7387, 0.3153, 0.7423, 0.3104, 0.7589, 0.2979, 0.7551, 0.3604, 0.8142, 0.3485, 0.807, 0.3578, 0.789, 0.3708, 0.7961, 0.2893, 0.7356, 0.3022, 0.7387, 0.2979, 0.7551, 0.2856, 0.7518, 0.3485, 0.807, 0.3367, 0.8006, 0.345, 0.7828, 0.3578, 0.789, 0.2766, 0.7329, 0.2893, 0.7356, 0.2856, 0.7518, 0.2733, 0.7489, 0.3367, 0.8006, 0.3249, 0.7948, 0.3324, 0.7771, 0.345, 0.7828, 0.2641, 0.7306, 0.2766, 0.7329, 0.2733, 0.7489, 0.261, 0.7465, 0.3249, 0.7948, 0.3133, 0.7896, 0.32, 0.7721, 0.3324, 0.7771, 0.2512, 0.7285, 0.2636, 0.7303, 0.2615, 0.7465, 0.2492, 0.7443, 0.3133, 0.7896, 0.3018, 0.785, 0.3077, 0.7677, 0.32, 0.7721, 0.2388, 0.727, 0.2512, 0.7285, 0.2492, 0.7443, 0.2372, 0.7427, 0.3018, 0.785, 0.2904, 0.7809, 0.2956, 0.7638, 0.3077, 0.7677])
me_cylinder.materials.append(mat_beer_bottle)
me_cylinder.use_remesh_preserve_volume = False
me_cylinder.use_remesh_preserve_attributes = False
me_cylinder.use_mirror_vertex_groups = False
me_cylinder.update()

# ---- objects
ob_cylinder = bpy.data.objects.new('Cylinder', me_cylinder)
ob_lamp = bpy.data.objects.new('Lamp', light_lamp)
ob_camera = bpy.data.objects.new('Camera', cam_camera)

# ---- transforms, parenting, visibility, modifiers, constraints
ob_cylinder.location = (0.0, 0.0, 0.0)
ob_cylinder.scale = (0.04306, 0.04306, 0.04306)
ob_cylinder.lineart.crease_threshold = 0.0
ob_lamp.location = (4.076, 1.005, 5.904)
ob_lamp.rotation_euler = (0.6503, 0.05522, 1.866)
ob_lamp.lock_rotations_4d = False
ob_lamp.empty_display_type = 'ARROWS'
ob_lamp.color = (0.0, 0.0, 0.0, 0.0)
ob_lamp.lineart.crease_threshold = 0.0
ob_camera.location = (0.4443, -0.4456, 0.4027)
ob_camera.rotation_euler = (1.109, 0.01082, 0.8149)
ob_camera.lock_rotations_4d = False
ob_camera.empty_display_type = 'ARROWS'
ob_camera.color = (0.0, 0.0, 0.0, 0.0)
ob_camera.display_type = 'WIRE'
ob_camera.lineart.crease_threshold = 0.0

# ---- collection membership
col_collection_1.objects.link(ob_cylinder)
col_collection_1.objects.link(ob_lamp)
col_collection_1.objects.link(ob_camera)

# ---- scene / render settings (as saved in the file)
scene.camera = ob_camera
scene.frame_start = 1; scene.frame_end = 250; scene.frame_set(1)
scene.render.engine = 'BLENDER_EEVEE_NEXT'
scene.render.resolution_percentage = 50
scene.render.dither_intensity = 0.0
scene.cycles.use_denoising = False
scene.cycles.samples = 10
scene.cycles.sampling_pattern = 'TABULATED_SOBOL'
scene.cycles.light_sampling_threshold = 0.0
scene.cycles.use_adaptive_sampling = False
scene.cycles.use_light_tree = False
scene.cycles.blur_glossy = 0.0
scene.cycles.pixel_filter_type = 'GAUSSIAN'
scene.cycles.sample_clamp_indirect = 0.0
scene.view_settings.view_transform = 'Standard'
bpy.context.view_layer.update()
